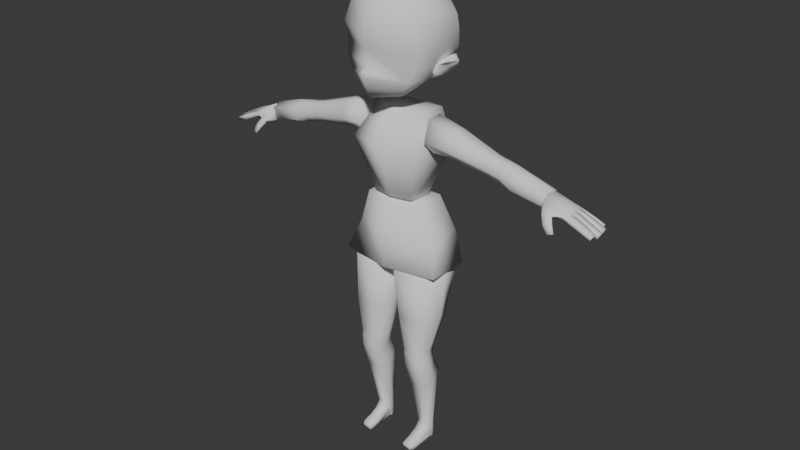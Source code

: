 # Source: Dryad.blend  (saved by Blender 4.4.30; exported with 4.5.12 LTS)
import bpy
from mathutils import Matrix  # noqa: F401  (used for matrix-valued properties, if any)

bpy.ops.wm.read_factory_settings(use_empty=True)
scene = bpy.context.scene
scene.name = 'Scene'

# ---- collections
col_collection = bpy.data.collections.new('Collection'); scene.collection.children.link(col_collection)

# ---- world
world_world = bpy.data.worlds.new('World'); scene.world = world_world
world_world.use_nodes = True; world_world.node_tree.nodes.clear()
_N = world_world.node_tree.nodes; _L = world_world.node_tree.links
n0 = _N.new('ShaderNodeOutputWorld'); n0.name = 'World Output'; n0.location = (300, 300)
n1 = _N.new('ShaderNodeBackground'); n1.name = 'Background'; n1.location = (10, 300)
n1.inputs[0].default_value = (0.05088, 0.05088, 0.05088, 1.0)
_L.new(n1.outputs[0], n0.inputs[0])
n0.is_active_output = True
world_world.color = (0.05088, 0.05088, 0.05088)
world_world.sun_shadow_jitter_overblur = 0.0

# ---- meshes
me_plane = bpy.data.meshes.new('Plane')
me_plane.from_pydata([(0.1552, 0.0, -1.043), (1.071, 0.0, -0.607), (0.2342, 0.7916, -0.5919), (0.7038, 0.6185, -0.6997), (1.03, 0.3831, -0.5756), (1.032, 0.0, -0.9506), (0.4314, 0.0, -1.002), (0.6343, 0.0, -1.135), (0.5752, 0.1355, -1.034), (0.8543, 0.0, -1.045), (0.8395, 0.5507, -0.6997), (0.5352, 0.0, -1.135), (-0.03483, 0.0, -1.086), (-0.09341, 0.7656, -0.6997), (0.7574, 0.6648, -0.2349), (0.9325, 0.0, 0.1922), (0.9781, 0.3831, -0.1855), (-0.4618, 0.6602, -0.6319), (-0.5651, 0.0, -0.9829), (0.274, 0.823, -0.3018), (0.3185, 0.0, 0.8015), (0.2876, 0.8595, 0.3435), (0.8143, 0.3622, 0.3141), (0.5741, 0.7263, 0.1679), (0.6662, 0.0, 0.6094), (0.6184, 0.4988, 0.5205), (0.2906, 0.5866, 0.6524), (-0.2529, 0.0, 0.799), (-0.2708, 0.5189, 0.64), (-0.2717, 0.837, 0.3086), (-0.6652, 0.0, 0.525), (-0.6113, 0.5099, 0.3904), (-0.7968, 0.3481, 0.01945), (-0.3639, 0.8435, -0.2555), (-0.8616, 0.0, 0.1171), (-0.8159, 0.0, -0.5221), (-0.77, 0.4836, -0.5184), (-0.528, 0.6863, 0.09728), (-0.1014, 0.88, -0.3172), (-0.03548, 0.8688, 0.3245), (-0.643, 0.7232, -0.1955), (0.5259, 0.7386, -0.2667), (0.4855, 0.7185, -0.6865), (0.9796, 0.0, -0.2639)], [], [(42, 41, 14, 3), (4, 1, 5), (3, 8, 6), (7, 3, 10, 9), (7, 11, 8), (8, 3, 7), (10, 4, 5, 9), (11, 6, 8), (0, 12, 13, 2), (10, 14, 16, 4), (4, 16, 43, 1), (3, 14, 10), (12, 18, 17, 13), (13, 38, 19, 2), (2, 42, 3, 6, 0), (15, 16, 14, 22), (23, 25, 22, 14), (25, 24, 15, 22), (25, 26, 20, 24), (23, 21, 26, 25), (26, 28, 27, 20), (29, 28, 26, 21, 39), (40, 37, 29, 33), (28, 31, 30, 27), (19, 38, 39, 21), (37, 40, 32, 31), (17, 18, 36), (33, 17, 36, 40), (40, 36, 32), (17, 33, 38, 13), (38, 33, 29, 39), (34, 32, 36, 35), (18, 35, 36), (29, 37, 31, 28), (2, 19, 41, 42), (19, 21, 23, 41), (23, 14, 41), (31, 32, 34, 30), (16, 15, 43)])
me_plane.polygons.foreach_set('use_smooth', [True] * 39)
_uv = me_plane.uv_layers.new(name='UVMap')
_uv.uv.foreach_set('vector', [0.0, 0.0, 0.0, 0.0, 1.0, 1.0, 1.0, 1.0, 1.0, 0.5607, 1.0, 0.0, 0.604, 0.0, 1.0, 1.0, 0.5082, 0.1763, 0.3466, 0.005067, 0.4651, 0.0, 1.0, 1.0, 1.0, 0.7423, 0.532, 0.0, 0.4651, 0.0, 0.4081, 0.0, 0.5082, 0.1763, 0.5082, 0.1763, 1.0, 1.0, 0.4651, 0.0, 1.0, 0.7423, 1.0, 0.5607, 0.604, 0.0, 0.532, 0.0, 0.4081, 0.0, 0.3433, 0.0, 0.5082, 0.1763, 0.0, 0.0, 0.0, 0.0, 0.0, 1.0, 0.0, 1.0, 1.0, 0.7423, 1.0, 0.7423, 1.0, 0.5607, 1.0, 0.5607, 1.0, 0.5607, 1.0, 0.5607, 1.0, 0.0, 1.0, 0.0, 1.0, 1.0, 1.0, 1.0, 1.0, 0.7423, 0.0, 0.0, 0.0, 0.0, 0.0, 1.0, 0.0, 1.0, 0.0, 1.0, 0.0, 0.0, 0.0, 0.0, 0.0, 1.0, 0.0, 1.0, 0.0, 0.0, 1.0, 1.0, 0.3466, 0.005067, 0.0, 0.0, 1.0, 0.0, 1.0, 0.5607, 1.0, 0.7423, 0.0, 0.0, 0.0, 0.0, 0.0, 0.0, 0.0, 0.0, 1.0, 0.7423, 0.0, 0.0, 0.0, 0.0, 1.0, 0.0, 0.0, 0.0, 0.0, 0.0, 0.0, 0.0, 0.0, 0.0, 0.0, 0.0, 0.0, 0.0, 0.0, 0.0, 0.0, 0.0, 0.0, 0.0, 0.0, 0.0, 0.0, 0.0, 0.0, 0.0, 0.0, 0.0, 0.0, 0.0, 0.0, 0.0, 0.0, 0.0, 0.0, 0.0, 0.0, 0.0, 0.0, 0.0, 0.0, 0.0, 0.0, 0.0, 0.0, 0.0, 0.0, 0.0, 0.0, 0.0, 0.0, 0.0, 0.0, 0.0, 0.0, 0.0, 0.0, 0.0, 0.0, 0.0, 0.0, 0.0, 0.0, 0.0, 0.0, 0.0, 0.0, 0.0, 0.0, 0.0, 0.0, 1.0, 0.0, 0.0, 0.0, 0.0, 0.0, 0.0, 0.0, 1.0, 0.0, 0.0, 0.0, 0.0, 0.0, 0.0, 0.0, 0.0, 0.0, 0.0, 0.0, 1.0, 0.0, 0.0, 0.0, 0.0, 0.0, 1.0, 0.0, 0.0, 0.0, 0.0, 0.0, 0.0, 0.0, 0.0, 0.0, 0.0, 0.0, 0.0, 0.0, 0.0, 0.0, 0.0, 0.0, 0.0, 0.0, 0.0, 0.0, 0.0, 0.0, 0.0, 0.0, 0.0, 0.0, 0.0, 0.0, 0.0, 0.0, 1.0, 0.0, 0.0, 0.0, 0.0, 0.0, 0.0, 0.0, 0.0, 0.0, 0.0, 0.0, 0.0, 0.0, 0.0, 0.0, 0.0, 1.0, 1.0, 0.0, 0.0, 0.0, 0.0, 0.0, 0.0, 0.0, 0.0, 0.0, 0.0, 1.0, 0.5607, 1.0, 0.0, 1.0, 0.0])
me_plane.update()
me_cube_002 = bpy.data.meshes.new('Cube.002')
me_cube_002.from_pydata([(-0.7306, -0.4346, 0.8043), (-0.7328, -0.4462, 1.324), (-0.6508, 0.4049, 0.8463), (-0.6856, 0.311, 1.369), (0.05462, -0.7411, 0.1563), (0.1189, -0.746, 0.8936), (0.1468, 0.1834, 0.2916), (-0.2142, -0.03404, 0.8586), (-0.7695, -0.008735, 0.8723), (-0.8247, -0.5045, 1.109), (-0.8108, -0.06401, 1.456), (-0.7572, 0.4837, 1.155), (-0.2499, 0.418, 0.555), (-0.2886, 0.2253, 1.133), (-0.1385, 0.05009, 0.5168), (0.1807, -0.2904, 0.05349), (-0.1521, -0.441, 0.8556), (0.1687, -0.8904, 0.4644), (-0.3607, -0.6765, 0.4089), (-0.314, -0.6272, 1.168), (-0.9796, 0.001984, 1.273), (-0.3848, 0.5236, 0.9008), (0.4243, -0.4572, 0.389), (-0.3581, -0.8438, 0.7836), (-0.3086, -0.1341, 0.3423), (-0.2726, -0.3039, 1.197)], [], [(0, 9, 20, 8), (9, 1, 10, 20), (20, 10, 3, 11), (8, 20, 11, 2), (2, 11, 21, 12), (11, 3, 13, 21), (21, 13, 7, 14), (12, 21, 14, 6), (6, 14, 22, 15), (14, 7, 16, 22), (22, 16, 5, 17), (15, 22, 17, 4), (4, 17, 23, 18), (17, 5, 19, 23), (23, 19, 1, 9), (18, 23, 9, 0), (2, 12, 24, 8), (12, 6, 15, 24), (24, 15, 4, 18), (8, 24, 18, 0), (7, 13, 25, 16), (13, 3, 10, 25), (25, 10, 1, 19), (16, 25, 19, 5)])
me_cube_002.polygons.foreach_set('use_smooth', [True] * 24)
_uv = me_cube_002.uv_layers.new(name='UVMap')
_uv.uv.foreach_set('vector', [0.375, 0.0, 0.5, 0.0, 0.5, 0.125, 0.375, 0.125, 0.5, 0.0, 0.625, 0.0, 0.625, 0.125, 0.5, 0.125, 0.5, 0.125, 0.625, 0.125, 0.625, 0.25, 0.5, 0.25, 0.375, 0.125, 0.5, 0.125, 0.5, 0.25, 0.375, 0.25, 0.375, 0.25, 0.5, 0.25, 0.5, 0.375, 0.375, 0.375, 0.5, 0.25, 0.625, 0.25, 0.625, 0.375, 0.5, 0.375, 0.5, 0.375, 0.625, 0.375, 0.625, 0.5, 0.5, 0.5, 0.375, 0.375, 0.5, 0.375, 0.5, 0.5, 0.375, 0.5, 0.375, 0.5, 0.5, 0.5, 0.5, 0.625, 0.375, 0.625, 0.5, 0.5, 0.625, 0.5, 0.625, 0.625, 0.5, 0.625, 0.5, 0.625, 0.625, 0.625, 0.625, 0.75, 0.5, 0.75, 0.375, 0.625, 0.5, 0.625, 0.5, 0.75, 0.375, 0.75, 0.375, 0.75, 0.5, 0.75, 0.5, 0.875, 0.375, 0.875, 0.5, 0.75, 0.625, 0.75, 0.625, 0.875, 0.5, 0.875, 0.5, 0.875, 0.625, 0.875, 0.625, 1.0, 0.5, 1.0, 0.375, 0.875, 0.5, 0.875, 0.5, 1.0, 0.375, 1.0, 0.125, 0.5, 0.25, 0.5, 0.25, 0.625, 0.125, 0.625, 0.25, 0.5, 0.375, 0.5, 0.375, 0.625, 0.25, 0.625, 0.25, 0.625, 0.375, 0.625, 0.375, 0.75, 0.25, 0.75, 0.125, 0.625, 0.25, 0.625, 0.25, 0.75, 0.125, 0.75, 0.625, 0.5, 0.75, 0.5, 0.75, 0.625, 0.625, 0.625, 0.75, 0.5, 0.875, 0.5, 0.875, 0.625, 0.75, 0.625, 0.75, 0.625, 0.875, 0.625, 0.875, 0.75, 0.75, 0.75, 0.625, 0.625, 0.75, 0.625, 0.75, 0.75, 0.625, 0.75])
me_cube_002.update()
me_cube_003 = bpy.data.meshes.new('Cube.003')
me_cube_003.from_pydata([(0.0, -1.0, -1.656), (0.0, -1.326, -0.1015), (0.0, 1.0, -1.656), (0.0, 1.794, -0.1015), (1.352, -1.0, -1.656), (2.021, -1.326, -0.1015), (1.352, 0.6378, -1.656), (2.021, 1.432, -0.1015), (0.0, -0.77, 2.359), (0.0, 0.715, 2.359), (1.224, -0.77, 2.359), (1.224, 0.4629, 2.359)], [], [(0, 1, 3, 2), (2, 3, 7, 6), (6, 7, 5, 4), (4, 5, 1, 0), (2, 6, 4, 0), (7, 3, 9, 11), (11, 9, 8, 10), (5, 7, 11, 10), (3, 1, 8, 9), (1, 5, 10, 8)])
me_cube_003.polygons.foreach_set('use_smooth', [True] * 10)
_uv = me_cube_003.uv_layers.new(name='UVMap')
_uv.uv.foreach_set('vector', [0.375, 0.0, 0.625, 0.0, 0.625, 0.25, 0.375, 0.25, 0.375, 0.25, 0.625, 0.25, 0.625, 0.5, 0.375, 0.5, 0.375, 0.5, 0.625, 0.5, 0.625, 0.75, 0.375, 0.75, 0.375, 0.75, 0.625, 0.75, 0.625, 1.0, 0.375, 1.0, 0.125, 0.5, 0.375, 0.5, 0.375, 0.75, 0.125, 0.75, 0.625, 0.5, 0.625, 0.25, 0.625, 0.25, 0.625, 0.5, 0.625, 0.5, 0.875, 0.5, 0.875, 0.75, 0.625, 0.75, 0.625, 0.75, 0.625, 0.5, 0.625, 0.5, 0.625, 0.75, 0.625, 0.25, 0.625, 0.0, 0.625, 0.0, 0.625, 0.25, 0.625, 1.0, 0.625, 0.75, 0.625, 0.75, 0.625, 1.0])
me_cube_003.update()
me_cube_004 = bpy.data.meshes.new('Cube.004')
me_cube_004.from_pydata([(0.0, -1.0, -1.656), (0.0, -1.64, -0.1212), (0.0, 1.0, -1.656), (0.0, 1.126, 0.1684), (1.352, -1.0, -1.656), (2.021, -1.265, -0.08198), (1.352, 0.6378, -1.656), (2.021, 0.4339, 0.09592), (0.0, -1.637, 1.399), (0.0, 1.288, 1.511), (2.501, -1.263, 1.449), (2.501, 0.8703, 1.455)], [], [(0, 1, 3, 2), (2, 3, 7, 6), (6, 7, 5, 4), (4, 5, 1, 0), (2, 6, 4, 0), (7, 9, 11), (11, 9, 8, 10), (5, 7, 11, 10), (3, 1, 8, 9), (1, 5, 8), (9, 7, 3), (8, 5, 10)])
me_cube_004.polygons.foreach_set('use_smooth', [True] * 12)
_uv = me_cube_004.uv_layers.new(name='UVMap')
_uv.uv.foreach_set('vector', [0.375, 0.0, 0.625, 0.0, 0.625, 0.25, 0.375, 0.25, 0.375, 0.25, 0.625, 0.25, 0.625, 0.5, 0.375, 0.5, 0.375, 0.5, 0.625, 0.5, 0.625, 0.75, 0.375, 0.75, 0.375, 0.75, 0.625, 0.75, 0.625, 1.0, 0.375, 1.0, 0.125, 0.5, 0.375, 0.5, 0.375, 0.75, 0.125, 0.75, 0.625, 0.5, 0.625, 0.25, 0.625, 0.5, 0.625, 0.5, 0.875, 0.5, 0.875, 0.75, 0.625, 0.75, 0.625, 0.75, 0.625, 0.5, 0.625, 0.5, 0.625, 0.75, 0.625, 0.25, 0.625, 0.0, 0.625, 0.0, 0.625, 0.25, 0.625, 1.0, 0.625, 0.75, 0.625, 1.0, 0.625, 0.25, 0.625, 0.5, 0.625, 0.25, 0.625, 1.0, 0.625, 0.75, 0.625, 0.75])
me_cube_004.update()
me_cube_005 = bpy.data.meshes.new('Cube.005')
me_cube_005.from_pydata([(0.1501, -0.06394, -0.1908), (-0.06016, -1.024, 3.694), (0.1501, 0.6571, -0.1908), (-0.04343, 0.2339, 3.736), (0.5956, -0.06394, -0.1908), (0.7351, -1.024, 3.694), (0.5956, 0.6571, -0.1908), (0.7519, 0.2339, 3.736), (-0.05911, -1.062, 4.292), (0.7551, -1.064, 4.292), (-0.06016, -1.024, 4.513), (-0.06016, 0.1838, 4.396), (0.774, -1.028, 4.495), (0.9326, 0.1838, 4.378), (-0.4622, -0.9085, 8.911), (-0.4622, 1.404, 8.888), (1.137, -1.4, 8.911), (1.137, 1.611, 8.888), (0.9854, -1.177, 6.28), (-0.3351, -1.019, 6.28), (-0.3351, 0.8157, 6.327), (0.9854, 0.9439, 6.327), (-0.05097, 0.6587, 2.986), (-0.05097, -0.5763, 2.308), (0.7063, 0.6587, 2.986), (0.7063, -0.5763, 2.308), (0.01744, 0.2966, -0.1908), (-0.3571, -0.4203, 3.636), (0.6518, 0.2966, -0.1908), (0.8732, -0.4203, 3.636), (-0.2593, -0.4203, 3.999), (0.963, -0.4203, 4.017), (-0.2593, -0.4203, 4.454), (1.071, -0.4203, 4.437), (-0.8319, 0.1051, 8.899), (1.446, 0.1051, 8.899), (-0.6508, -0.1167, 6.303), (1.23, -0.1167, 6.303), (0.8321, 0.01648, 2.482), (-0.2462, 0.01648, 2.482), (0.7454, -1.025, 3.89), (-0.06016, -1.024, 3.91), (0.1501, -0.3116, -0.5327), (0.1501, 0.6571, -0.5898), (0.5956, -0.3116, -0.5327), (0.5956, 0.6571, -0.5898), (0.01744, 0.2966, -0.5898), (0.6518, 0.2966, -0.5898), (0.6518, -0.757, -0.9606), (0.01744, -0.757, -0.9606), (0.5956, -0.7761, -0.7511), (0.1501, -0.7761, -0.7511), (0.1501, 0.6571, -1.066), (0.5956, 0.6571, -1.066), (0.01744, 0.2966, -1.066), (0.6518, 0.2966, -1.066), (0.6518, -0.757, -1.185), (0.01744, -0.757, -1.185), (0.5956, 0.6571, -1.185), (0.1501, 0.6571, -1.185), (0.6693, -1.147, -0.9509), (0.03494, -1.147, -0.9509), (0.6131, -1.336, -0.9509), (0.1676, -1.336, -0.9509), (0.6693, -1.128, -1.185), (0.03494, -1.128, -1.185), (0.6131, -1.317, -1.185), (0.1676, -1.317, -1.185), (0.01744, 0.2966, -1.185), (0.6518, 0.2966, -1.185)], [], [(39, 27, 3, 22), (22, 3, 7, 24), (38, 29, 5, 25), (25, 5, 1, 23), (28, 4, 44, 47), (27, 1, 41, 30), (8, 9, 12, 10), (1, 5, 40, 41), (29, 7, 31), (31, 13, 33), (30, 8, 10, 32), (35, 34, 14, 16), (36, 19, 14, 34), (19, 18, 16, 14), (21, 20, 15, 17), (13, 11, 20, 21), (10, 12, 18, 19), (32, 10, 19, 36), (37, 21, 17, 35), (33, 13, 21, 37), (4, 25, 23, 0), (28, 38, 25, 4), (2, 22, 24, 6), (26, 39, 22, 2), (0, 23, 39, 26), (6, 24, 38, 28), (12, 33, 37, 18), (18, 37, 35, 16), (11, 32, 36, 20), (20, 36, 34, 15), (17, 15, 34, 35), (9, 31, 33, 12), (5, 29, 31, 40), (2, 6, 45, 43), (24, 7, 29, 38), (23, 1, 27, 39), (30, 3, 27), (11, 30, 32), (7, 13, 31), (7, 3, 11, 13), (3, 30, 11), (41, 40, 9, 8), (30, 41, 8), (40, 31, 9), (0, 26, 46, 42), (26, 2, 43, 46), (6, 28, 47, 45), (4, 0, 42, 44), (44, 42, 51, 50), (49, 46, 54, 57), (46, 43, 52, 54), (45, 47, 55, 53), (43, 45, 53, 52), (64, 66, 67, 65), (51, 49, 61, 63), (56, 48, 60, 64), (62, 63, 67, 66), (60, 62, 66, 64), (63, 61, 65, 67), (49, 57, 65, 61), (64, 65, 57, 56), (50, 51, 63, 62), (48, 50, 62, 60), (54, 55, 56, 57), (47, 48, 56, 55), (42, 46, 49, 51), (47, 44, 50, 48), (54, 52, 59, 68), (59, 58, 69, 68), (52, 53, 58, 59), (53, 55, 69, 58), (55, 54, 68, 69)])
me_cube_005.polygons.foreach_set('use_smooth', [True] * 72)
_uv = me_cube_005.uv_layers.new(name='UVMap')
_uv.uv.foreach_set('vector', [0.5757, 0.125, 0.625, 0.125, 0.625, 0.25, 0.5757, 0.25, 0.5757, 0.25, 0.625, 0.25, 0.625, 0.5, 0.5757, 0.5, 0.5757, 0.625, 0.625, 0.625, 0.625, 0.75, 0.5757, 0.75, 0.5757, 0.75, 0.625, 0.75, 0.625, 1.0, 0.5757, 1.0, 0.375, 0.625, 0.375, 0.75, 0.375, 0.75, 0.375, 0.625, 0.625, 0.125, 0.625, 0.0, 0.625, 0.0, 0.625, 0.125, 0.625, 1.0, 0.625, 0.75, 0.625, 0.75, 0.625, 1.0, 0.625, 1.0, 0.625, 0.75, 0.625, 0.75, 0.625, 1.0, 0.625, 0.625, 0.625, 0.5, 0.625, 0.625, 0.625, 0.625, 0.625, 0.5, 0.625, 0.625, 0.625, 0.125, 0.625, 0.0, 0.625, 0.0, 0.625, 0.125, 0.625, 0.625, 0.875, 0.625, 0.875, 0.75, 0.625, 0.75, 0.625, 0.125, 0.625, 0.0, 0.625, 0.0, 0.625, 0.125, 0.625, 1.0, 0.625, 0.75, 0.625, 0.75, 0.625, 1.0, 0.625, 0.5, 0.625, 0.25, 0.625, 0.25, 0.625, 0.5, 0.625, 0.5, 0.625, 0.25, 0.625, 0.25, 0.625, 0.5, 0.625, 1.0, 0.625, 0.75, 0.625, 0.75, 0.625, 1.0, 0.625, 0.125, 0.625, 0.0, 0.625, 0.0, 0.625, 0.125, 0.625, 0.625, 0.625, 0.5, 0.625, 0.5, 0.625, 0.625, 0.625, 0.625, 0.625, 0.5, 0.625, 0.5, 0.625, 0.625, 0.375, 0.75, 0.5757, 0.75, 0.5757, 1.0, 0.375, 1.0, 0.375, 0.625, 0.5757, 0.625, 0.5757, 0.75, 0.375, 0.75, 0.375, 0.25, 0.5757, 0.25, 0.5757, 0.5, 0.375, 0.5, 0.375, 0.125, 0.5757, 0.125, 0.5757, 0.25, 0.375, 0.25, 0.375, 0.0, 0.5757, 0.0, 0.5757, 0.125, 0.375, 0.125, 0.375, 0.5, 0.5757, 0.5, 0.5757, 0.625, 0.375, 0.625, 0.625, 0.75, 0.625, 0.625, 0.625, 0.625, 0.625, 0.75, 0.625, 0.75, 0.625, 0.625, 0.625, 0.625, 0.625, 0.75, 0.625, 0.25, 0.625, 0.125, 0.625, 0.125, 0.625, 0.25, 0.625, 0.25, 0.625, 0.125, 0.625, 0.125, 0.625, 0.25, 0.625, 0.5, 0.875, 0.5, 0.875, 0.625, 0.625, 0.625, 0.625, 0.75, 0.625, 0.625, 0.625, 0.625, 0.625, 0.75, 0.625, 0.75, 0.625, 0.625, 0.625, 0.625, 0.625, 0.75, 0.375, 0.25, 0.375, 0.5, 0.375, 0.5, 0.375, 0.25, 0.5757, 0.5, 0.625, 0.5, 0.625, 0.625, 0.5757, 0.625, 0.5757, 0.0, 0.625, 0.0, 0.625, 0.125, 0.5757, 0.125, 0.625, 0.125, 0.625, 0.25, 0.625, 0.125, 0.625, 0.25, 0.625, 0.125, 0.625, 0.125, 0.625, 0.5, 0.625, 0.5, 0.625, 0.625, 0.625, 0.5, 0.625, 0.25, 0.625, 0.25, 0.625, 0.5, 0.625, 0.25, 0.625, 0.125, 0.625, 0.25, 0.625, 1.0, 0.625, 0.75, 0.625, 0.75, 0.625, 1.0, 0.625, 0.125, 0.625, 0.0, 0.625, 0.0, 0.625, 0.75, 0.625, 0.625, 0.625, 0.75, 0.375, 0.0, 0.375, 0.125, 0.375, 0.125, 0.375, 0.0, 0.375, 0.125, 0.375, 0.25, 0.375, 0.25, 0.375, 0.125, 0.375, 0.5, 0.375, 0.625, 0.375, 0.625, 0.375, 0.5, 0.375, 0.75, 0.375, 1.0, 0.375, 1.0, 0.375, 0.75, 0.375, 0.75, 0.375, 1.0, 0.375, 1.0, 0.375, 0.75, 0.0, 0.0, 0.375, 0.125, 0.375, 0.125, 0.0, 0.0, 0.375, 0.125, 0.375, 0.25, 0.375, 0.25, 0.375, 0.125, 0.375, 0.5, 0.375, 0.625, 0.375, 0.625, 0.375, 0.5, 0.375, 0.25, 0.375, 0.5, 0.375, 0.5, 0.375, 0.25, 0.375, 0.625, 0.375, 0.75, 0.375, 1.0, 0.375, 0.125, 0.375, 0.0, 0.375, 0.125, 0.375, 0.125, 0.375, 0.0, 0.0, 0.0, 0.0, 0.0, 0.0, 0.0, 0.0, 0.0, 0.375, 0.75, 0.375, 1.0, 0.375, 1.0, 0.375, 0.75, 0.375, 0.625, 0.375, 0.75, 0.375, 0.75, 0.375, 0.625, 0.375, 0.0, 0.375, 0.125, 0.375, 0.125, 0.375, 0.0, 0.0, 0.0, 0.0, 0.0, 0.0, 0.0, 0.0, 0.0, 0.0, 0.0, 0.0, 0.0, 0.0, 0.0, 0.0, 0.0, 0.375, 0.75, 0.375, 1.0, 0.375, 1.0, 0.375, 0.75, 0.375, 0.625, 0.375, 0.75, 0.375, 0.75, 0.375, 0.625, 0.375, 0.125, 0.375, 0.625, 0.0, 0.0, 0.0, 0.0, 0.375, 0.625, 0.0, 0.0, 0.0, 0.0, 0.375, 0.625, 0.375, 1.0, 0.375, 0.125, 0.375, 0.125, 0.375, 1.0, 0.375, 0.625, 0.375, 0.75, 0.375, 0.75, 0.0, 0.0, 0.375, 0.125, 0.375, 0.25, 0.375, 0.25, 0.375, 0.125, 0.375, 0.25, 0.375, 0.5, 0.375, 0.625, 0.375, 0.125, 0.375, 0.25, 0.375, 0.5, 0.375, 0.5, 0.375, 0.25, 0.375, 0.5, 0.375, 0.625, 0.375, 0.625, 0.375, 0.5, 0.375, 0.625, 0.375, 0.125, 0.375, 0.125, 0.375, 0.625])
me_cube_005.update()
me_cube_006 = bpy.data.meshes.new('Cube.006')
me_cube_006.from_pydata([(0.1501, -0.06394, -0.1908), (-0.06016, -1.024, 3.694), (0.1501, 0.6571, -0.1908), (-0.04343, 0.2339, 3.736), (0.5956, -0.06394, -0.1908), (0.7351, -1.024, 3.694), (0.5956, 0.6571, -0.1908), (0.7519, 0.2339, 3.736), (-0.05911, -1.062, 4.292), (0.7551, -1.064, 4.292), (-0.06016, -1.024, 4.513), (-0.06016, 0.1838, 4.396), (0.774, -1.028, 4.495), (0.9326, 0.1838, 4.378), (-0.4622, -0.9085, 8.911), (-0.4622, 1.404, 8.888), (1.137, -1.4, 8.911), (1.137, 1.611, 8.888), (0.9854, -1.177, 6.28), (-0.3351, -1.019, 6.28), (-0.3351, 0.8157, 6.327), (0.9854, 0.9439, 6.327), (-0.05097, 0.6587, 2.986), (-0.05097, -0.5763, 2.308), (0.7063, 0.6587, 2.986), (0.7063, -0.5763, 2.308), (0.01744, 0.2966, -0.1908), (-0.3571, -0.4203, 3.636), (0.6518, 0.2966, -0.1908), (0.8732, -0.4203, 3.636), (-0.2593, -0.4203, 3.999), (0.963, -0.4203, 4.017), (-0.2593, -0.4203, 4.454), (1.071, -0.4203, 4.437), (-0.8319, 0.1051, 8.899), (1.446, 0.1051, 8.899), (-0.6508, -0.1167, 6.303), (1.23, -0.1167, 6.303), (0.8321, 0.01648, 2.482), (-0.2462, 0.01648, 2.482), (0.7454, -1.025, 3.89), (-0.06016, -1.024, 3.91), (0.1501, -0.3116, -0.5327), (0.1501, 0.6571, -0.5898), (0.5956, -0.3116, -0.5327), (0.5956, 0.6571, -0.5898), (0.01744, 0.2966, -0.5898), (0.6518, 0.2966, -0.5898), (0.6518, -0.757, -0.9606), (0.01744, -0.757, -0.9606), (0.5956, -0.7761, -0.7511), (0.1501, -0.7761, -0.7511), (0.1501, 0.6571, -1.066), (0.5956, 0.6571, -1.066), (0.01744, 0.2966, -1.066), (0.6518, 0.2966, -1.066), (0.6518, -0.757, -1.185), (0.01744, -0.757, -1.185), (0.5956, 0.6571, -1.185), (0.1501, 0.6571, -1.185), (0.6693, -1.147, -0.9509), (0.03494, -1.147, -0.9509), (0.6131, -1.336, -0.9509), (0.1676, -1.336, -0.9509), (0.6693, -1.128, -1.185), (0.03494, -1.128, -1.185), (0.6131, -1.317, -1.185), (0.1676, -1.317, -1.185), (0.01744, 0.2966, -1.185), (0.6518, 0.2966, -1.185)], [], [(39, 27, 3, 22), (22, 3, 7, 24), (38, 29, 5, 25), (25, 5, 1, 23), (28, 4, 44, 47), (27, 1, 41, 30), (8, 9, 12, 10), (1, 5, 40, 41), (29, 7, 31), (31, 13, 33), (30, 8, 10, 32), (35, 34, 14, 16), (36, 19, 14, 34), (19, 18, 16, 14), (21, 20, 15, 17), (13, 11, 20, 21), (10, 12, 18, 19), (32, 10, 19, 36), (37, 21, 17, 35), (33, 13, 21, 37), (4, 25, 23, 0), (28, 38, 25, 4), (2, 22, 24, 6), (26, 39, 22, 2), (0, 23, 39, 26), (6, 24, 38, 28), (12, 33, 37, 18), (18, 37, 35, 16), (11, 32, 36, 20), (20, 36, 34, 15), (17, 15, 34, 35), (9, 31, 33, 12), (5, 29, 31, 40), (2, 6, 45, 43), (24, 7, 29, 38), (23, 1, 27, 39), (30, 3, 27), (11, 30, 32), (7, 13, 31), (7, 3, 11, 13), (3, 30, 11), (41, 40, 9, 8), (30, 41, 8), (40, 31, 9), (0, 26, 46, 42), (26, 2, 43, 46), (6, 28, 47, 45), (4, 0, 42, 44), (44, 42, 51, 50), (49, 46, 54, 57), (46, 43, 52, 54), (45, 47, 55, 53), (43, 45, 53, 52), (64, 66, 67, 65), (51, 49, 61, 63), (56, 48, 60, 64), (62, 63, 67, 66), (60, 62, 66, 64), (63, 61, 65, 67), (49, 57, 65, 61), (64, 65, 57, 56), (50, 51, 63, 62), (48, 50, 62, 60), (54, 55, 56, 57), (47, 48, 56, 55), (42, 46, 49, 51), (47, 44, 50, 48), (54, 52, 59, 68), (59, 58, 69, 68), (52, 53, 58, 59), (53, 55, 69, 58), (55, 54, 68, 69)])
me_cube_006.polygons.foreach_set('use_smooth', [True] * 72)
_uv = me_cube_006.uv_layers.new(name='UVMap')
_uv.uv.foreach_set('vector', [0.5757, 0.125, 0.625, 0.125, 0.625, 0.25, 0.5757, 0.25, 0.5757, 0.25, 0.625, 0.25, 0.625, 0.5, 0.5757, 0.5, 0.5757, 0.625, 0.625, 0.625, 0.625, 0.75, 0.5757, 0.75, 0.5757, 0.75, 0.625, 0.75, 0.625, 1.0, 0.5757, 1.0, 0.375, 0.625, 0.375, 0.75, 0.375, 0.75, 0.375, 0.625, 0.625, 0.125, 0.625, 0.0, 0.625, 0.0, 0.625, 0.125, 0.625, 1.0, 0.625, 0.75, 0.625, 0.75, 0.625, 1.0, 0.625, 1.0, 0.625, 0.75, 0.625, 0.75, 0.625, 1.0, 0.625, 0.625, 0.625, 0.5, 0.625, 0.625, 0.625, 0.625, 0.625, 0.5, 0.625, 0.625, 0.625, 0.125, 0.625, 0.0, 0.625, 0.0, 0.625, 0.125, 0.625, 0.625, 0.875, 0.625, 0.875, 0.75, 0.625, 0.75, 0.625, 0.125, 0.625, 0.0, 0.625, 0.0, 0.625, 0.125, 0.625, 1.0, 0.625, 0.75, 0.625, 0.75, 0.625, 1.0, 0.625, 0.5, 0.625, 0.25, 0.625, 0.25, 0.625, 0.5, 0.625, 0.5, 0.625, 0.25, 0.625, 0.25, 0.625, 0.5, 0.625, 1.0, 0.625, 0.75, 0.625, 0.75, 0.625, 1.0, 0.625, 0.125, 0.625, 0.0, 0.625, 0.0, 0.625, 0.125, 0.625, 0.625, 0.625, 0.5, 0.625, 0.5, 0.625, 0.625, 0.625, 0.625, 0.625, 0.5, 0.625, 0.5, 0.625, 0.625, 0.375, 0.75, 0.5757, 0.75, 0.5757, 1.0, 0.375, 1.0, 0.375, 0.625, 0.5757, 0.625, 0.5757, 0.75, 0.375, 0.75, 0.375, 0.25, 0.5757, 0.25, 0.5757, 0.5, 0.375, 0.5, 0.375, 0.125, 0.5757, 0.125, 0.5757, 0.25, 0.375, 0.25, 0.375, 0.0, 0.5757, 0.0, 0.5757, 0.125, 0.375, 0.125, 0.375, 0.5, 0.5757, 0.5, 0.5757, 0.625, 0.375, 0.625, 0.625, 0.75, 0.625, 0.625, 0.625, 0.625, 0.625, 0.75, 0.625, 0.75, 0.625, 0.625, 0.625, 0.625, 0.625, 0.75, 0.625, 0.25, 0.625, 0.125, 0.625, 0.125, 0.625, 0.25, 0.625, 0.25, 0.625, 0.125, 0.625, 0.125, 0.625, 0.25, 0.625, 0.5, 0.875, 0.5, 0.875, 0.625, 0.625, 0.625, 0.625, 0.75, 0.625, 0.625, 0.625, 0.625, 0.625, 0.75, 0.625, 0.75, 0.625, 0.625, 0.625, 0.625, 0.625, 0.75, 0.375, 0.25, 0.375, 0.5, 0.375, 0.5, 0.375, 0.25, 0.5757, 0.5, 0.625, 0.5, 0.625, 0.625, 0.5757, 0.625, 0.5757, 0.0, 0.625, 0.0, 0.625, 0.125, 0.5757, 0.125, 0.625, 0.125, 0.625, 0.25, 0.625, 0.125, 0.625, 0.25, 0.625, 0.125, 0.625, 0.125, 0.625, 0.5, 0.625, 0.5, 0.625, 0.625, 0.625, 0.5, 0.625, 0.25, 0.625, 0.25, 0.625, 0.5, 0.625, 0.25, 0.625, 0.125, 0.625, 0.25, 0.625, 1.0, 0.625, 0.75, 0.625, 0.75, 0.625, 1.0, 0.625, 0.125, 0.625, 0.0, 0.625, 0.0, 0.625, 0.75, 0.625, 0.625, 0.625, 0.75, 0.375, 0.0, 0.375, 0.125, 0.375, 0.125, 0.375, 0.0, 0.375, 0.125, 0.375, 0.25, 0.375, 0.25, 0.375, 0.125, 0.375, 0.5, 0.375, 0.625, 0.375, 0.625, 0.375, 0.5, 0.375, 0.75, 0.375, 1.0, 0.375, 1.0, 0.375, 0.75, 0.375, 0.75, 0.375, 1.0, 0.375, 1.0, 0.375, 0.75, 0.0, 0.0, 0.375, 0.125, 0.375, 0.125, 0.0, 0.0, 0.375, 0.125, 0.375, 0.25, 0.375, 0.25, 0.375, 0.125, 0.375, 0.5, 0.375, 0.625, 0.375, 0.625, 0.375, 0.5, 0.375, 0.25, 0.375, 0.5, 0.375, 0.5, 0.375, 0.25, 0.375, 0.625, 0.375, 0.75, 0.375, 1.0, 0.375, 0.125, 0.375, 0.0, 0.375, 0.125, 0.375, 0.125, 0.375, 0.0, 0.0, 0.0, 0.0, 0.0, 0.0, 0.0, 0.0, 0.0, 0.375, 0.75, 0.375, 1.0, 0.375, 1.0, 0.375, 0.75, 0.375, 0.625, 0.375, 0.75, 0.375, 0.75, 0.375, 0.625, 0.375, 0.0, 0.375, 0.125, 0.375, 0.125, 0.375, 0.0, 0.0, 0.0, 0.0, 0.0, 0.0, 0.0, 0.0, 0.0, 0.0, 0.0, 0.0, 0.0, 0.0, 0.0, 0.0, 0.0, 0.375, 0.75, 0.375, 1.0, 0.375, 1.0, 0.375, 0.75, 0.375, 0.625, 0.375, 0.75, 0.375, 0.75, 0.375, 0.625, 0.375, 0.125, 0.375, 0.625, 0.0, 0.0, 0.0, 0.0, 0.375, 0.625, 0.0, 0.0, 0.0, 0.0, 0.375, 0.625, 0.375, 1.0, 0.375, 0.125, 0.375, 0.125, 0.375, 1.0, 0.375, 0.625, 0.375, 0.75, 0.375, 0.75, 0.0, 0.0, 0.375, 0.125, 0.375, 0.25, 0.375, 0.25, 0.375, 0.125, 0.375, 0.25, 0.375, 0.5, 0.375, 0.625, 0.375, 0.125, 0.375, 0.25, 0.375, 0.5, 0.375, 0.5, 0.375, 0.25, 0.375, 0.5, 0.375, 0.625, 0.375, 0.625, 0.375, 0.5, 0.375, 0.625, 0.375, 0.125, 0.375, 0.125, 0.375, 0.625])
me_cube_006.update()
me_cube_007 = bpy.data.meshes.new('Cube.007')
me_cube_007.from_pydata([(-1.0, -1.097, -0.02141), (-1.0, -0.5963, 1.014), (-1.0, 0.6169, -0.8502), (-1.0, 1.117, 0.1849), (0.5645, -1.244, -0.2158), (1.0, -0.6271, 1.061), (0.5645, 0.5561, -1.086), (1.0, 1.173, 0.1902), (-3.739, -0.7806, 0.008067), (-3.739, -0.423, 0.7474), (-3.739, 0.4435, -0.5839), (-3.739, 0.8011, 0.1555), (-4.198, -0.7682, 0.009219), (-4.198, -0.4162, 0.737), (-4.459, 0.4368, -0.5735), (-4.459, 0.7887, 0.1543), (-4.73, -0.7872, 0.007448), (-4.73, -0.4267, 0.753), (-4.73, 0.4472, -0.5895), (-4.73, 0.8077, 0.1561), (-7.866, -0.5953, -0.2948), (-7.866, -0.5953, 0.4244), (-7.866, 0.5953, -0.2948), (-7.866, 0.5953, 0.4244), (-0.9747, -0.3897, -0.7454), (-1.0, 0.4583, 1.008), (0.2333, -0.5189, -1.012), (1.0, 0.481, 1.055), (-3.739, -0.3098, -0.58), (-3.739, 0.3303, 0.7436), (-4.198, -0.3048, -0.5697), (-4.198, 0.3253, 0.7332), (-4.73, -0.3125, -0.5856), (-4.73, 0.333, 0.7491), (-7.866, -1.447e-07, -0.579), (-7.866, -1.447e-07, 0.7085), (-5.67, 0.7356, -0.3795), (-5.67, 0.7356, 0.5091), (-5.67, -0.7356, 0.5091), (-5.67, -0.7356, -0.3795), (-5.67, -6.303e-08, -0.7306), (-5.67, -6.303e-08, 0.8602), (-4.044, 0.4405, -0.5792), (-4.044, 0.7946, 0.1549)], [], [(24, 0, 8, 28), (2, 3, 7, 6), (26, 27, 5, 4), (4, 5, 1, 0), (24, 26, 4, 0), (27, 25, 1, 5), (29, 11, 43, 31), (3, 2, 10, 11), (0, 1, 9, 8), (25, 3, 11, 29), (31, 15, 19, 33), (28, 8, 30), (11, 10, 42, 43), (8, 9, 13, 12), (37, 36, 22, 23), (30, 16, 32), (15, 14, 18, 19), (12, 13, 17, 16), (34, 35, 23, 22), (39, 38, 21, 20), (41, 37, 23, 35), (40, 39, 20, 34), (36, 40, 34, 22), (38, 41, 35, 21), (20, 21, 35, 34), (14, 30, 32, 18), (10, 28, 30, 42), (13, 31, 17), (1, 25, 29, 9), (9, 29, 31), (7, 3, 25, 27), (2, 6, 26, 24), (6, 7, 27, 26), (2, 24, 28, 10), (17, 33, 41, 38), (18, 32, 40, 36), (32, 16, 39, 40), (33, 19, 37, 41), (16, 17, 38, 39), (19, 18, 36, 37), (17, 31, 33), (31, 13, 9), (30, 8, 12), (16, 30, 12), (43, 42, 14, 15), (42, 30, 14), (31, 43, 15)])
me_cube_007.polygons.foreach_set('use_smooth', [True] * 47)
_uv = me_cube_007.uv_layers.new(name='UVMap')
_uv.uv.foreach_set('vector', [0.125, 0.625, 0.125, 0.75, 0.125, 0.75, 0.125, 0.625, 0.375, 0.25, 0.625, 0.25, 0.625, 0.5, 0.375, 0.5, 0.375, 0.625, 0.625, 0.625, 0.625, 0.75, 0.375, 0.75, 0.375, 0.75, 0.625, 0.75, 0.625, 1.0, 0.375, 1.0, 0.125, 0.625, 0.375, 0.625, 0.375, 0.75, 0.125, 0.75, 0.625, 0.625, 0.875, 0.625, 0.875, 0.75, 0.625, 0.75, 0.875, 0.625, 0.875, 0.5, 0.875, 0.5, 0.875, 0.625, 0.625, 0.25, 0.375, 0.25, 0.375, 0.25, 0.625, 0.25, 0.375, 1.0, 0.625, 1.0, 0.625, 1.0, 0.375, 1.0, 0.875, 0.625, 0.875, 0.5, 0.875, 0.5, 0.875, 0.625, 0.875, 0.625, 0.875, 0.5, 0.875, 0.5, 0.875, 0.625, 0.125, 0.625, 0.125, 0.75, 0.125, 0.625, 0.625, 0.25, 0.375, 0.25, 0.375, 0.25, 0.625, 0.25, 0.375, 1.0, 0.625, 1.0, 0.625, 1.0, 0.375, 1.0, 0.625, 0.25, 0.375, 0.25, 0.375, 0.25, 0.625, 0.25, 0.125, 0.625, 0.125, 0.75, 0.125, 0.625, 0.625, 0.25, 0.375, 0.25, 0.375, 0.25, 0.625, 0.25, 0.375, 1.0, 0.625, 1.0, 0.625, 1.0, 0.375, 1.0, 0.375, 0.125, 0.625, 0.125, 0.625, 0.25, 0.375, 0.25, 0.375, 1.0, 0.625, 1.0, 0.625, 1.0, 0.375, 1.0, 0.875, 0.625, 0.875, 0.5, 0.875, 0.5, 0.875, 0.625, 0.125, 0.625, 0.125, 0.75, 0.125, 0.75, 0.125, 0.625, 0.125, 0.5, 0.125, 0.625, 0.125, 0.625, 0.125, 0.5, 0.875, 0.75, 0.875, 0.625, 0.875, 0.625, 0.875, 0.75, 0.375, 0.0, 0.625, 0.0, 0.625, 0.125, 0.375, 0.125, 0.125, 0.5, 0.125, 0.625, 0.125, 0.625, 0.125, 0.5, 0.125, 0.5, 0.125, 0.625, 0.125, 0.625, 0.125, 0.5, 0.875, 0.75, 0.875, 0.625, 0.875, 0.75, 0.875, 0.75, 0.875, 0.625, 0.875, 0.625, 0.875, 0.75, 0.875, 0.75, 0.875, 0.625, 0.875, 0.625, 0.625, 0.5, 0.875, 0.5, 0.875, 0.625, 0.625, 0.625, 0.125, 0.5, 0.375, 0.5, 0.375, 0.625, 0.125, 0.625, 0.375, 0.5, 0.625, 0.5, 0.625, 0.625, 0.375, 0.625, 0.125, 0.5, 0.125, 0.625, 0.125, 0.625, 0.125, 0.5, 0.875, 0.75, 0.875, 0.625, 0.875, 0.625, 0.875, 0.75, 0.125, 0.5, 0.125, 0.625, 0.125, 0.625, 0.125, 0.5, 0.125, 0.625, 0.125, 0.75, 0.125, 0.75, 0.125, 0.625, 0.875, 0.625, 0.875, 0.5, 0.875, 0.5, 0.875, 0.625, 0.375, 1.0, 0.625, 1.0, 0.625, 1.0, 0.375, 1.0, 0.625, 0.25, 0.375, 0.25, 0.375, 0.25, 0.625, 0.25, 0.875, 0.75, 0.875, 0.625, 0.875, 0.625, 0.875, 0.625, 0.875, 0.75, 0.875, 0.75, 0.125, 0.625, 0.125, 0.75, 0.125, 0.75, 0.125, 0.75, 0.125, 0.625, 0.125, 0.75, 0.625, 0.25, 0.375, 0.25, 0.375, 0.25, 0.625, 0.25, 0.125, 0.5, 0.125, 0.625, 0.125, 0.5, 0.875, 0.625, 0.875, 0.5, 0.875, 0.5])
me_cube_007.update()
me_cube_008 = bpy.data.meshes.new('Cube.008')
me_cube_008.from_pydata([(-1.0, -1.097, -0.02141), (-1.0, -0.5963, 1.014), (-1.0, 0.6169, -0.8502), (-1.0, 1.117, 0.1849), (0.5645, -1.244, -0.2158), (1.0, -0.6271, 1.061), (0.5645, 0.5561, -1.086), (1.0, 1.173, 0.1902), (-3.739, -0.7806, 0.008067), (-3.739, -0.423, 0.7474), (-3.739, 0.4435, -0.5839), (-3.739, 0.8011, 0.1555), (-4.198, -0.7682, 0.009219), (-4.198, -0.4162, 0.737), (-4.459, 0.4368, -0.5735), (-4.459, 0.7887, 0.1543), (-4.73, -0.7872, 0.007448), (-4.73, -0.4267, 0.753), (-4.73, 0.4472, -0.5895), (-4.73, 0.8077, 0.1561), (-7.866, -0.5953, -0.2948), (-7.866, -0.5953, 0.4244), (-7.866, 0.5953, -0.2948), (-7.866, 0.5953, 0.4244), (-0.9747, -0.3897, -0.7454), (-1.0, 0.4583, 1.008), (0.2333, -0.5189, -1.012), (1.0, 0.481, 1.055), (-3.739, -0.3098, -0.58), (-3.739, 0.3303, 0.7436), (-4.198, -0.3048, -0.5697), (-4.198, 0.3253, 0.7332), (-4.73, -0.3125, -0.5856), (-4.73, 0.333, 0.7491), (-7.866, -1.447e-07, -0.579), (-7.866, -1.447e-07, 0.7085), (-5.67, 0.7356, -0.3795), (-5.67, 0.7356, 0.5091), (-5.67, -0.7356, 0.5091), (-5.67, -0.7356, -0.3795), (-5.67, -6.303e-08, -0.7306), (-5.67, -6.303e-08, 0.8602), (-4.044, 0.4405, -0.5792), (-4.044, 0.7946, 0.1549)], [], [(24, 0, 8, 28), (2, 3, 7, 6), (26, 27, 5, 4), (4, 5, 1, 0), (24, 26, 4, 0), (27, 25, 1, 5), (29, 11, 43, 31), (3, 2, 10, 11), (0, 1, 9, 8), (25, 3, 11, 29), (31, 15, 19, 33), (28, 8, 30), (11, 10, 42, 43), (8, 9, 13, 12), (37, 36, 22, 23), (30, 16, 32), (15, 14, 18, 19), (12, 13, 17, 16), (34, 35, 23, 22), (39, 38, 21, 20), (41, 37, 23, 35), (40, 39, 20, 34), (36, 40, 34, 22), (38, 41, 35, 21), (20, 21, 35, 34), (14, 30, 32, 18), (10, 28, 30, 42), (13, 31, 17), (1, 25, 29, 9), (9, 29, 31), (7, 3, 25, 27), (2, 6, 26, 24), (6, 7, 27, 26), (2, 24, 28, 10), (17, 33, 41, 38), (18, 32, 40, 36), (32, 16, 39, 40), (33, 19, 37, 41), (16, 17, 38, 39), (19, 18, 36, 37), (17, 31, 33), (31, 13, 9), (30, 8, 12), (16, 30, 12), (43, 42, 14, 15), (42, 30, 14), (31, 43, 15)])
me_cube_008.polygons.foreach_set('use_smooth', [True] * 47)
_uv = me_cube_008.uv_layers.new(name='UVMap')
_uv.uv.foreach_set('vector', [0.125, 0.625, 0.125, 0.75, 0.125, 0.75, 0.125, 0.625, 0.375, 0.25, 0.625, 0.25, 0.625, 0.5, 0.375, 0.5, 0.375, 0.625, 0.625, 0.625, 0.625, 0.75, 0.375, 0.75, 0.375, 0.75, 0.625, 0.75, 0.625, 1.0, 0.375, 1.0, 0.125, 0.625, 0.375, 0.625, 0.375, 0.75, 0.125, 0.75, 0.625, 0.625, 0.875, 0.625, 0.875, 0.75, 0.625, 0.75, 0.875, 0.625, 0.875, 0.5, 0.875, 0.5, 0.875, 0.625, 0.625, 0.25, 0.375, 0.25, 0.375, 0.25, 0.625, 0.25, 0.375, 1.0, 0.625, 1.0, 0.625, 1.0, 0.375, 1.0, 0.875, 0.625, 0.875, 0.5, 0.875, 0.5, 0.875, 0.625, 0.875, 0.625, 0.875, 0.5, 0.875, 0.5, 0.875, 0.625, 0.125, 0.625, 0.125, 0.75, 0.125, 0.625, 0.625, 0.25, 0.375, 0.25, 0.375, 0.25, 0.625, 0.25, 0.375, 1.0, 0.625, 1.0, 0.625, 1.0, 0.375, 1.0, 0.625, 0.25, 0.375, 0.25, 0.375, 0.25, 0.625, 0.25, 0.125, 0.625, 0.125, 0.75, 0.125, 0.625, 0.625, 0.25, 0.375, 0.25, 0.375, 0.25, 0.625, 0.25, 0.375, 1.0, 0.625, 1.0, 0.625, 1.0, 0.375, 1.0, 0.375, 0.125, 0.625, 0.125, 0.625, 0.25, 0.375, 0.25, 0.375, 1.0, 0.625, 1.0, 0.625, 1.0, 0.375, 1.0, 0.875, 0.625, 0.875, 0.5, 0.875, 0.5, 0.875, 0.625, 0.125, 0.625, 0.125, 0.75, 0.125, 0.75, 0.125, 0.625, 0.125, 0.5, 0.125, 0.625, 0.125, 0.625, 0.125, 0.5, 0.875, 0.75, 0.875, 0.625, 0.875, 0.625, 0.875, 0.75, 0.375, 0.0, 0.625, 0.0, 0.625, 0.125, 0.375, 0.125, 0.125, 0.5, 0.125, 0.625, 0.125, 0.625, 0.125, 0.5, 0.125, 0.5, 0.125, 0.625, 0.125, 0.625, 0.125, 0.5, 0.875, 0.75, 0.875, 0.625, 0.875, 0.75, 0.875, 0.75, 0.875, 0.625, 0.875, 0.625, 0.875, 0.75, 0.875, 0.75, 0.875, 0.625, 0.875, 0.625, 0.625, 0.5, 0.875, 0.5, 0.875, 0.625, 0.625, 0.625, 0.125, 0.5, 0.375, 0.5, 0.375, 0.625, 0.125, 0.625, 0.375, 0.5, 0.625, 0.5, 0.625, 0.625, 0.375, 0.625, 0.125, 0.5, 0.125, 0.625, 0.125, 0.625, 0.125, 0.5, 0.875, 0.75, 0.875, 0.625, 0.875, 0.625, 0.875, 0.75, 0.125, 0.5, 0.125, 0.625, 0.125, 0.625, 0.125, 0.5, 0.125, 0.625, 0.125, 0.75, 0.125, 0.75, 0.125, 0.625, 0.875, 0.625, 0.875, 0.5, 0.875, 0.5, 0.875, 0.625, 0.375, 1.0, 0.625, 1.0, 0.625, 1.0, 0.375, 1.0, 0.625, 0.25, 0.375, 0.25, 0.375, 0.25, 0.625, 0.25, 0.875, 0.75, 0.875, 0.625, 0.875, 0.625, 0.875, 0.625, 0.875, 0.75, 0.875, 0.75, 0.125, 0.625, 0.125, 0.75, 0.125, 0.75, 0.125, 0.75, 0.125, 0.625, 0.125, 0.75, 0.625, 0.25, 0.375, 0.25, 0.375, 0.25, 0.625, 0.25, 0.125, 0.5, 0.125, 0.625, 0.125, 0.5, 0.875, 0.625, 0.875, 0.5, 0.875, 0.5])
me_cube_008.update()
me_cube_009 = bpy.data.meshes.new('Cube.009')
me_cube_009.from_pydata([(-0.7306, -0.4346, 0.8043), (-0.7328, -0.4462, 1.324), (-0.6508, 0.4049, 0.8463), (-0.6856, 0.311, 1.369), (0.05462, -0.7411, 0.1563), (0.1189, -0.746, 0.8936), (0.1468, 0.1834, 0.2916), (-0.2142, -0.03404, 0.8586), (-0.7695, -0.008735, 0.8723), (-0.8247, -0.5045, 1.109), (-0.8108, -0.06401, 1.456), (-0.7572, 0.4837, 1.155), (-0.2499, 0.418, 0.555), (-0.2886, 0.2253, 1.133), (-0.1385, 0.05009, 0.5168), (0.1807, -0.2904, 0.05349), (-0.1521, -0.441, 0.8556), (0.1687, -0.8904, 0.4644), (-0.3607, -0.6765, 0.4089), (-0.314, -0.6272, 1.168), (-0.9796, 0.001984, 1.273), (-0.3848, 0.5236, 0.9008), (0.4243, -0.4572, 0.389), (-0.3581, -0.8438, 0.7836), (-0.3086, -0.1341, 0.3423), (-0.2726, -0.3039, 1.197)], [], [(0, 9, 20, 8), (9, 1, 10, 20), (20, 10, 3, 11), (8, 20, 11, 2), (2, 11, 21, 12), (11, 3, 13, 21), (21, 13, 7, 14), (12, 21, 14, 6), (6, 14, 22, 15), (14, 7, 16, 22), (22, 16, 5, 17), (15, 22, 17, 4), (4, 17, 23, 18), (17, 5, 19, 23), (23, 19, 1, 9), (18, 23, 9, 0), (2, 12, 24, 8), (12, 6, 15, 24), (24, 15, 4, 18), (8, 24, 18, 0), (7, 13, 25, 16), (13, 3, 10, 25), (25, 10, 1, 19), (16, 25, 19, 5)])
me_cube_009.polygons.foreach_set('use_smooth', [True] * 24)
_uv = me_cube_009.uv_layers.new(name='UVMap')
_uv.uv.foreach_set('vector', [0.375, 0.0, 0.5, 0.0, 0.5, 0.125, 0.375, 0.125, 0.5, 0.0, 0.625, 0.0, 0.625, 0.125, 0.5, 0.125, 0.5, 0.125, 0.625, 0.125, 0.625, 0.25, 0.5, 0.25, 0.375, 0.125, 0.5, 0.125, 0.5, 0.25, 0.375, 0.25, 0.375, 0.25, 0.5, 0.25, 0.5, 0.375, 0.375, 0.375, 0.5, 0.25, 0.625, 0.25, 0.625, 0.375, 0.5, 0.375, 0.5, 0.375, 0.625, 0.375, 0.625, 0.5, 0.5, 0.5, 0.375, 0.375, 0.5, 0.375, 0.5, 0.5, 0.375, 0.5, 0.375, 0.5, 0.5, 0.5, 0.5, 0.625, 0.375, 0.625, 0.5, 0.5, 0.625, 0.5, 0.625, 0.625, 0.5, 0.625, 0.5, 0.625, 0.625, 0.625, 0.625, 0.75, 0.5, 0.75, 0.375, 0.625, 0.5, 0.625, 0.5, 0.75, 0.375, 0.75, 0.375, 0.75, 0.5, 0.75, 0.5, 0.875, 0.375, 0.875, 0.5, 0.75, 0.625, 0.75, 0.625, 0.875, 0.5, 0.875, 0.5, 0.875, 0.625, 0.875, 0.625, 1.0, 0.5, 1.0, 0.375, 0.875, 0.5, 0.875, 0.5, 1.0, 0.375, 1.0, 0.125, 0.5, 0.25, 0.5, 0.25, 0.625, 0.125, 0.625, 0.25, 0.5, 0.375, 0.5, 0.375, 0.625, 0.25, 0.625, 0.25, 0.625, 0.375, 0.625, 0.375, 0.75, 0.25, 0.75, 0.125, 0.625, 0.25, 0.625, 0.25, 0.75, 0.125, 0.75, 0.625, 0.5, 0.75, 0.5, 0.75, 0.625, 0.625, 0.625, 0.75, 0.5, 0.875, 0.5, 0.875, 0.625, 0.75, 0.625, 0.75, 0.625, 0.875, 0.625, 0.875, 0.75, 0.75, 0.75, 0.625, 0.625, 0.75, 0.625, 0.75, 0.75, 0.625, 0.75])
me_cube_009.update()
me_cube_011 = bpy.data.meshes.new('Cube.011')
me_cube_011.from_pydata([(-0.9787, -1.102, -0.142), (-0.9506, -1.064, 0.2325), (-0.9569, 1.198, 0.2023), (0.9116, 0.9743, -0.5018), (-0.9276, 1.169, -0.2538), (0.8527, -0.848, -0.486), (0.9717, -0.9579, 0.2617), (0.9576, 0.897, 0.1931), (-1.02, 0.1012, -0.145), (-1.063, 0.1498, 0.4849), (0.8453, 0.2513, -0.5183), (1.051, -0.07624, 0.9131), (-1.034, 0.7032, 0.4622), (0.8657, 0.7232, -0.5033), (-0.9961, 0.6673, -0.1607), (1.018, 0.4743, 0.7558), (-1.018, -0.5058, -0.1206), (1.043, -0.5605, 0.8248), (-1.023, -0.4477, 0.4617), (0.8586, -0.2948, -0.446), (-3.434, 0.8466, 0.02067), (-3.362, 1.31, -0.1237), (-3.406, 0.8321, -0.4282), (-3.339, 1.297, -0.4725), (-3.722, 0.6695, -0.4487), (-3.742, 0.17, -0.4389), (-3.773, 0.1851, -0.02157), (-3.751, 0.6838, -0.005022), (-3.853, -0.4868, -0.0263), (-3.871, -0.03314, -0.02366), (-3.84, -0.04773, -0.4332), (-3.828, -0.4978, -0.4253), (-3.633, -0.6958, -0.4014), (-3.595, -1.119, -0.4339), (-3.615, -1.112, -0.1386), (-3.658, -0.685, -0.009076), (-2.667, -1.092, 0.0004282), (-2.637, -1.113, -0.3499), (-2.736, -0.5774, -0.3264), (-2.768, -0.5535, 0.1716), (-3.005, -0.4757, 0.1289), (-2.975, -0.4951, -0.3498), (-2.99, 0.0148, -0.3419), (-3.025, 0.03702, 0.1322), (-2.804, 0.6906, -0.3449), (-2.835, 0.7115, 0.162), (-2.869, 0.1799, -0.3379), (-2.905, 0.2034, 0.1485), (-2.631, 0.8191, 0.2177), (-2.598, 0.7954, -0.3193), (-2.511, 1.251, -0.3841), (-2.538, 1.271, 0.01703), (-0.2646, -1.185, -0.3512), (-0.2251, -1.41, -0.1333), (0.4431, -1.657, -0.2101), (0.3426, -1.266, -0.5244), (-1.073, -1.788, -1.139), (-1.036, -1.947, -1.056), (-0.6266, -2.034, -1.3), (-0.6929, -1.814, -1.411), (-1.747, -1.12, -0.1823), (-1.834, -0.5027, 0.3239), (-1.733, -1.088, 0.1532), (-1.807, -0.5494, -0.1948), (-1.855, -0.5075, -0.2086), (-1.92, 0.09521, 0.3142), (-1.885, -0.4627, 0.3067), (-1.879, 0.05907, -0.2381), (-1.888, 0.7075, 0.3076), (-1.853, 0.6793, -0.2556), (-1.898, 0.142, -0.2442), (-1.937, 0.1774, 0.3116), (-1.797, 0.7314, -0.24), (-1.719, 1.21, -0.3189), (-1.833, 0.7611, 0.3399), (-1.747, 1.235, 0.1097), (-0.1662, -1.693, -0.9922), (-0.6077, -1.527, -0.616), (-0.5548, -1.725, -0.4786), (-0.0595, -1.999, -0.7953)], [], [(49, 48, 20, 22), (4, 2, 7, 3), (19, 17, 6, 5), (1, 0, 52, 53), (16, 19, 5, 0), (17, 18, 1, 6), (0, 1, 2, 4), (3, 7, 6, 5), (4, 3, 5, 0), (7, 2, 1, 6), (15, 12, 9, 11), (14, 13, 10, 8), (13, 15, 11, 10), (41, 40, 28, 31), (3, 7, 15, 13), (4, 3, 13, 14), (7, 2, 12, 15), (45, 44, 24, 27), (37, 36, 34, 33), (11, 9, 18, 17), (8, 10, 19, 16), (10, 11, 17, 19), (22, 20, 21, 23), (50, 49, 22, 23), (48, 51, 21, 20), (51, 50, 23, 21), (25, 26, 27, 24), (44, 46, 25, 24), (46, 47, 26, 25), (47, 45, 27, 26), (31, 28, 29, 30), (43, 42, 30, 29), (42, 41, 31, 30), (40, 43, 29, 28), (33, 34, 35, 32), (39, 38, 32, 35), (38, 37, 33, 32), (36, 39, 35, 34), (62, 61, 39, 36), (63, 60, 37, 38), (61, 63, 38, 39), (60, 62, 36, 37), (66, 65, 43, 40), (67, 64, 41, 42), (65, 67, 42, 43), (64, 66, 40, 41), (71, 68, 45, 47), (70, 71, 47, 46), (69, 70, 46, 44), (68, 69, 44, 45), (75, 73, 50, 51), (74, 75, 51, 48), (73, 72, 49, 50), (72, 74, 48, 49), (77, 76, 59, 56), (0, 5, 55, 52), (6, 1, 53, 54), (5, 6, 54, 55), (59, 58, 57, 56), (78, 77, 56, 57), (79, 78, 57, 58), (76, 79, 58, 59), (0, 1, 62, 60), (18, 16, 63, 61), (16, 0, 60, 63), (1, 18, 61, 62), (16, 18, 66, 64), (9, 8, 67, 65), (8, 16, 64, 67), (18, 9, 65, 66), (12, 14, 69, 68), (14, 8, 70, 69), (8, 9, 71, 70), (9, 12, 68, 71), (14, 12, 74, 72), (4, 14, 72, 73), (12, 2, 75, 74), (2, 4, 73, 75), (55, 54, 79, 76), (54, 53, 78, 79), (53, 52, 77, 78), (52, 55, 76, 77)])
me_cube_011.polygons.foreach_set('use_smooth', [True] * 82)
_uv = me_cube_011.uv_layers.new(name='UVMap')
_uv.uv.foreach_set('vector', [0.375, 0.1875, 0.625, 0.1875, 0.625, 0.1875, 0.375, 0.1875, 0.375, 0.25, 0.625, 0.25, 0.625, 0.5, 0.375, 0.5, 0.375, 0.6875, 0.625, 0.6875, 0.625, 0.75, 0.375, 0.75, 0.625, 0.0, 0.375, 0.0, 0.375, 0.0, 0.625, 0.0, 0.125, 0.6875, 0.375, 0.6875, 0.375, 0.75, 0.125, 0.75, 0.625, 0.6875, 0.875, 0.6875, 0.875, 0.75, 0.625, 0.75, 0.375, 0.0, 0.625, 0.0, 0.625, 0.25, 0.375, 0.25, 0.375, 0.5, 0.625, 0.5, 0.625, 0.75, 0.375, 0.75, 0.125, 0.5, 0.375, 0.5, 0.375, 0.75, 0.125, 0.75, 0.625, 0.5, 0.875, 0.5, 0.875, 0.75, 0.625, 0.75, 0.625, 0.5625, 0.875, 0.5625, 0.875, 0.625, 0.625, 0.625, 0.125, 0.5625, 0.375, 0.5625, 0.375, 0.625, 0.125, 0.625, 0.375, 0.5625, 0.625, 0.5625, 0.625, 0.625, 0.375, 0.625, 0.375, 0.0625, 0.625, 0.0625, 0.625, 0.0625, 0.375, 0.0625, 0.375, 0.5, 0.625, 0.5, 0.625, 0.5625, 0.375, 0.5625, 0.125, 0.5, 0.375, 0.5, 0.375, 0.5625, 0.125, 0.5625, 0.625, 0.5, 0.875, 0.5, 0.875, 0.5625, 0.625, 0.5625, 0.625, 0.1875, 0.375, 0.1875, 0.375, 0.1875, 0.625, 0.1875, 0.375, 0.0, 0.625, 0.0, 0.625, 0.0, 0.375, 0.0, 0.625, 0.625, 0.875, 0.625, 0.875, 0.6875, 0.625, 0.6875, 0.125, 0.625, 0.375, 0.625, 0.375, 0.6875, 0.125, 0.6875, 0.375, 0.625, 0.625, 0.625, 0.625, 0.6875, 0.375, 0.6875, 0.375, 0.1875, 0.625, 0.1875, 0.625, 0.25, 0.375, 0.25, 0.125, 0.5, 0.125, 0.5625, 0.125, 0.5625, 0.125, 0.5, 0.875, 0.5625, 0.875, 0.5, 0.875, 0.5, 0.875, 0.5625, 0.625, 0.25, 0.375, 0.25, 0.375, 0.25, 0.625, 0.25, 0.375, 0.125, 0.625, 0.125, 0.625, 0.1875, 0.375, 0.1875, 0.125, 0.5625, 0.125, 0.625, 0.125, 0.625, 0.125, 0.5625, 0.375, 0.125, 0.625, 0.125, 0.625, 0.125, 0.375, 0.125, 0.875, 0.625, 0.875, 0.5625, 0.875, 0.5625, 0.875, 0.625, 0.375, 0.0625, 0.625, 0.0625, 0.625, 0.125, 0.375, 0.125, 0.625, 0.125, 0.375, 0.125, 0.375, 0.125, 0.625, 0.125, 0.125, 0.625, 0.125, 0.6875, 0.125, 0.6875, 0.125, 0.625, 0.875, 0.6875, 0.875, 0.625, 0.875, 0.625, 0.875, 0.6875, 0.375, 0.0, 0.625, 0.0, 0.625, 0.0625, 0.375, 0.0625, 0.625, 0.0625, 0.375, 0.0625, 0.375, 0.0625, 0.625, 0.0625, 0.125, 0.6875, 0.125, 0.75, 0.125, 0.75, 0.125, 0.6875, 0.875, 0.75, 0.875, 0.6875, 0.875, 0.6875, 0.875, 0.75, 0.875, 0.75, 0.875, 0.6875, 0.875, 0.6875, 0.875, 0.75, 0.125, 0.6875, 0.125, 0.75, 0.125, 0.75, 0.125, 0.6875, 0.625, 0.0625, 0.375, 0.0625, 0.375, 0.0625, 0.625, 0.0625, 0.375, 0.0, 0.625, 0.0, 0.625, 0.0, 0.375, 0.0, 0.875, 0.6875, 0.875, 0.625, 0.875, 0.625, 0.875, 0.6875, 0.125, 0.625, 0.125, 0.6875, 0.125, 0.6875, 0.125, 0.625, 0.625, 0.125, 0.375, 0.125, 0.375, 0.125, 0.625, 0.125, 0.375, 0.0625, 0.625, 0.0625, 0.625, 0.0625, 0.375, 0.0625, 0.875, 0.625, 0.875, 0.5625, 0.875, 0.5625, 0.875, 0.625, 0.375, 0.125, 0.625, 0.125, 0.625, 0.125, 0.375, 0.125, 0.125, 0.5625, 0.125, 0.625, 0.125, 0.625, 0.125, 0.5625, 0.625, 0.1875, 0.375, 0.1875, 0.375, 0.1875, 0.625, 0.1875, 0.625, 0.25, 0.375, 0.25, 0.375, 0.25, 0.625, 0.25, 0.875, 0.5625, 0.875, 0.5, 0.875, 0.5, 0.875, 0.5625, 0.125, 0.5, 0.125, 0.5625, 0.125, 0.5625, 0.125, 0.5, 0.375, 0.1875, 0.625, 0.1875, 0.625, 0.1875, 0.375, 0.1875, 0.125, 0.75, 0.375, 0.75, 0.375, 0.75, 0.125, 0.75, 0.125, 0.75, 0.375, 0.75, 0.375, 0.75, 0.125, 0.75, 0.625, 0.75, 0.875, 0.75, 0.875, 0.75, 0.625, 0.75, 0.375, 0.75, 0.625, 0.75, 0.625, 0.75, 0.375, 0.75, 0.375, 0.75, 0.625, 0.75, 0.625, 1.0, 0.375, 1.0, 0.625, 0.0, 0.375, 0.0, 0.375, 0.0, 0.625, 0.0, 0.625, 0.75, 0.875, 0.75, 0.875, 0.75, 0.625, 0.75, 0.375, 0.75, 0.625, 0.75, 0.625, 0.75, 0.375, 0.75, 0.375, 0.0, 0.625, 0.0, 0.625, 0.0, 0.375, 0.0, 0.625, 0.0625, 0.375, 0.0625, 0.375, 0.0625, 0.625, 0.0625, 0.125, 0.6875, 0.125, 0.75, 0.125, 0.75, 0.125, 0.6875, 0.875, 0.75, 0.875, 0.6875, 0.875, 0.6875, 0.875, 0.75, 0.375, 0.0625, 0.625, 0.0625, 0.625, 0.0625, 0.375, 0.0625, 0.625, 0.125, 0.375, 0.125, 0.375, 0.125, 0.625, 0.125, 0.125, 0.625, 0.125, 0.6875, 0.125, 0.6875, 0.125, 0.625, 0.875, 0.6875, 0.875, 0.625, 0.875, 0.625, 0.875, 0.6875, 0.625, 0.1875, 0.375, 0.1875, 0.375, 0.1875, 0.625, 0.1875, 0.125, 0.5625, 0.125, 0.625, 0.125, 0.625, 0.125, 0.5625, 0.375, 0.125, 0.625, 0.125, 0.625, 0.125, 0.375, 0.125, 0.875, 0.625, 0.875, 0.5625, 0.875, 0.5625, 0.875, 0.625, 0.375, 0.1875, 0.625, 0.1875, 0.625, 0.1875, 0.375, 0.1875, 0.125, 0.5, 0.125, 0.5625, 0.125, 0.5625, 0.125, 0.5, 0.875, 0.5625, 0.875, 0.5, 0.875, 0.5, 0.875, 0.5625, 0.625, 0.25, 0.375, 0.25, 0.375, 0.25, 0.625, 0.25, 0.375, 0.75, 0.625, 0.75, 0.625, 0.75, 0.375, 0.75, 0.625, 0.75, 0.875, 0.75, 0.875, 0.75, 0.625, 0.75, 0.625, 0.0, 0.375, 0.0, 0.375, 0.0, 0.625, 0.0, 0.125, 0.75, 0.375, 0.75, 0.375, 0.75, 0.125, 0.75])
me_cube_011.update()
me_cube_011.normals_split_custom_set([tuple(v) for v in zip(*[iter([0.022, -0.7722, -0.635, -0.1787, -0.5065, 0.8435, -0.6935, -0.4247, 0.5819, -0.5833, -0.566, -0.5826, 0.1337, 0.9902, 0.03965, 0.1337, 0.9902, 0.03965, 0.1337, 0.9902, 0.03965, 0.1337, 0.9902, 0.03965, 0.6113, -0.00909, -0.7914, 0.6172, -0.3131, 0.7218, 0.841, -0.3868, 0.3782, 0.5653, 0.0436, -0.8237, -0.2848, -0.9473, 0.1464, -0.3944, -0.839, -0.3748, -0.5703, 0.3429, -0.7464, -0.3329, -0.686, 0.647, -0.05746, -0.01651, -0.9982, 0.6113, -0.00909, -0.7914, 0.5653, 0.0436, -0.8237, -0.04023, -0.4899, -0.8708, 0.6172, -0.3131, 0.7218, -0.1598, -0.2718, 0.949, -0.06651, -0.7109, 0.7002, 0.841, -0.3868, 0.3782, -0.7817, -0.009992, -0.6236, -0.7391, 0.02342, 0.6731, -0.7348, 0.0235, 0.6779, -0.7761, -0.01024, -0.6305, 0.5514, -0.03026, -0.8337, 0.7422, 0.007093, 0.6702, 0.6858, 0.009151, 0.7277, 0.5981, -0.02985, -0.8009, -0.7761, -0.01024, -0.6305, 0.5514, -0.03026, -0.8337, 0.5981, -0.02985, -0.8009, -0.7817, -0.009992, -0.6236, 0.7422, 0.007093, 0.6702, -0.7348, 0.0235, 0.6779, -0.7391, 0.02342, 0.6731, 0.6858, 0.009151, 0.7277, 0.6512, 0.3199, 0.6882, -0.117, 0.3459, 0.931, -0.2006, 0.01629, 0.9795, 0.643, 0.01445, 0.7657, -0.05599, -0.07219, -0.9958, 0.576, -0.06617, -0.8147, 0.557, -0.02732, -0.8301, -0.06148, -0.03937, -0.9973, 0.576, -0.06617, -0.8147, 0.6512, 0.3199, 0.6882, 0.643, 0.01445, 0.7657, 0.557, -0.02732, -0.8301, 0.07356, -0.7208, -0.6893, -0.1186, -0.6921, 0.712, -0.6291, -0.5889, 0.5074, -0.5203, -0.5948, -0.6128, 0.5951, -0.1213, -0.7945, 0.8841, 0.325, 0.3357, 0.6512, 0.3199, 0.6882, 0.576, -0.06617, -0.8147, -0.01751, 0.3422, -0.9395, 0.5951, -0.1213, -0.7945, 0.576, -0.06617, -0.8147, -0.05599, -0.07219, -0.9958, 0.8841, 0.325, 0.3357, -0.0003925, 0.8024, 0.5968, -0.117, 0.3459, 0.931, 0.6512, 0.3199, 0.6882, -0.1251, 0.7217, 0.6808, 0.06896, 0.6889, -0.7216, -0.5154, 0.5601, -0.6486, -0.6328, 0.5932, 0.4976, 0.09351, -0.6975, -0.7104, -0.08774, -0.7922, 0.6039, -0.6079, -0.6709, 0.4246, -0.4988, -0.5925, -0.6326, 0.643, 0.01445, 0.7657, -0.2006, 0.01629, 0.9795, -0.1598, -0.2718, 0.949, 0.6172, -0.3131, 0.7218, -0.06148, -0.03937, -0.9973, 0.557, -0.02732, -0.8301, 0.6113, -0.00909, -0.7914, -0.05746, -0.01651, -0.9982, 0.557, -0.02732, -0.8301, 0.643, 0.01445, 0.7657, 0.6172, -0.3131, 0.7218, 0.6113, -0.00909, -0.7914, -0.5833, -0.566, -0.5826, -0.6935, -0.4247, 0.5819, -0.5789, 0.7269, 0.3695, -0.4611, 0.5721, -0.6783, 0.1112, 0.6333, -0.7659, 0.022, -0.7722, -0.635, -0.5833, -0.566, -0.5826, -0.4611, 0.5721, -0.6783, -0.1787, -0.5065, 0.8435, -0.04821, 0.8484, 0.5272, -0.5789, 0.7269, 0.3695, -0.6935, -0.4247, 0.5819, -0.04821, 0.8484, 0.5272, 0.1112, 0.6333, -0.7659, -0.4611, 0.5721, -0.6783, -0.5789, 0.7269, 0.3695, -0.5337, -0.5874, -0.6084, -0.6562, -0.5681, 0.4966, -0.6328, 0.5932, 0.4976, -0.5154, 0.5601, -0.6486, 0.06896, 0.6889, -0.7216, 0.06473, -0.7303, -0.68, -0.5337, -0.5874, -0.6084, -0.5154, 0.5601, -0.6486, 0.06473, -0.7303, -0.68, -0.1324, -0.6814, 0.7198, -0.6562, -0.5681, 0.4966, -0.5337, -0.5874, -0.6084, -0.1324, -0.6814, 0.7198, -0.1251, 0.7217, 0.6808, -0.6328, 0.5932, 0.4976, -0.6562, -0.5681, 0.4966, -0.5203, -0.5948, -0.6128, -0.6291, -0.5889, 0.5074, -0.6716, 0.5569, 0.4887, -0.5527, 0.5319, -0.6416, -0.1625, 0.7166, 0.6783, 0.03269, 0.6919, -0.7212, -0.5527, 0.5319, -0.6416, -0.6716, 0.5569, 0.4887, 0.03269, 0.6919, -0.7212, 0.07356, -0.7208, -0.6893, -0.5203, -0.5948, -0.6128, -0.5527, 0.5319, -0.6416, -0.1186, -0.6921, 0.712, -0.1625, 0.7166, 0.6783, -0.6716, 0.5569, 0.4887, -0.6291, -0.5889, 0.5074, -0.4988, -0.5925, -0.6326, -0.6079, -0.6709, 0.4246, -0.6915, 0.4354, 0.5764, -0.5983, 0.5161, -0.6129, -0.1922, 0.6114, 0.7676, 0.0229, 0.7105, -0.7034, -0.5983, 0.5161, -0.6129, -0.6915, 0.4354, 0.5764, 0.0229, 0.7105, -0.7034, 0.09351, -0.6975, -0.7104, -0.4988, -0.5925, -0.6326, -0.5983, 0.5161, -0.6129, -0.08774, -0.7922, 0.6039, -0.1922, 0.6114, 0.7676, -0.6915, 0.4354, 0.5764, -0.6079, -0.6709, 0.4246, -0.07389, -0.7834, 0.6172, -0.1535, 0.6119, 0.7759, -0.1922, 0.6114, 0.7676, -0.08774, -0.7922, 0.6039, 0.05331, 0.6893, -0.7225, 0.08387, -0.748, -0.6584, 0.09351, -0.6975, -0.7104, 0.0229, 0.7105, -0.7034, -0.1535, 0.6119, 0.7759, 0.05331, 0.6893, -0.7225, 0.0229, 0.7105, -0.7034, -0.1922, 0.6114, 0.7676, 0.08387, -0.748, -0.6584, -0.07389, -0.7834, 0.6172, -0.08774, -0.7922, 0.6039, 0.09351, -0.6975, -0.7104, -0.1192, -0.6916, 0.7123, -0.1578, 0.7198, 0.6761, -0.1625, 0.7166, 0.6783, -0.1186, -0.6921, 0.712, 0.04688, 0.6705, -0.7404, 0.0735, -0.7481, -0.6596, 0.07356, -0.7208, -0.6893, 0.03269, 0.6919, -0.7212, -0.1578, 0.7198, 0.6761, 0.04688, 0.6705, -0.7404, 0.03269, 0.6919, -0.7212, -0.1625, 0.7166, 0.6783, 0.0735, -0.7481, -0.6596, -0.1192, -0.6916, 0.7123, -0.1186, -0.6921, 0.712, 0.07356, -0.7208, -0.6893, -0.1497, -0.6766, 0.721, -0.1123, 0.7364, 0.6671, -0.1251, 0.7217, 0.6808, -0.1324, -0.6814, 0.7198, 0.04172, -0.7363, -0.6754, -0.1497, -0.6766, 0.721, -0.1324, -0.6814, 0.7198, 0.06473, -0.7303, -0.68, 0.08265, 0.6768, -0.7315, 0.04172, -0.7363, -0.6754, 0.06473, -0.7303, -0.68, 0.06896, 0.6889, -0.7216, -0.1123, 0.7364, 0.6671, 0.08265, 0.6768, -0.7315, 0.06896, 0.6889, -0.7216, -0.1251, 0.7217, 0.6808, -0.02361, 0.8658, 0.4998, 0.09901, 0.619, -0.7791, 0.1112, 0.6333, -0.7659, -0.04821, 0.8484, 0.5272, -0.1597, -0.4987, 0.8519, -0.02361, 0.8658, 0.4998, -0.04821, 0.8484, 0.5272, -0.1787, -0.5065, 0.8435, 0.09901, 0.619, -0.7791, -0.002759, -0.7808, -0.6248, 0.022, -0.7722, -0.635, 0.1112, 0.6333, -0.7659, -0.002759, -0.7808, -0.6248, -0.1597, -0.4987, 0.8519, -0.1787, -0.5065, 0.8435, 0.022, -0.7722, -0.635, -0.6599, 0.7432, 0.1104, 0.4598, 0.3778, -0.8037, -0.03562, 0.2497, -0.9677, -0.8727, 0.3621, -0.3274, -0.3944, -0.839, -0.3748, 0.6338, -0.3648, -0.6821, 0.4056, 0.08286, -0.9103, -0.5703, 0.3429, -0.7464, 0.5593, -0.8033, 0.2047, -0.2848, -0.9473, 0.1464, -0.3329, -0.686, 0.647, 0.5221, -0.8252, 0.2157, 0.6338, -0.3648, -0.6821, 0.5593, -0.8033, 0.2047, 0.5221, -0.8252, 0.2157, 0.4056, 0.08286, -0.9103, -0.03562, 0.2497, -0.9677, 0.08919, -0.8434, -0.5298, -0.7894, -0.598, 0.1385, -0.8727, 0.3621, -0.3274, -0.5698, -0.4333, 0.6983, -0.6599, 0.7432, 0.1104, -0.8727, 0.3621, -0.3274, -0.7894, -0.598, 0.1385, 0.4859, -0.868, -0.1021, -0.5698, -0.4333, 0.6983, -0.7894, -0.598, 0.1385, 0.08919, -0.8434, -0.5298, 0.4598, 0.3778, -0.8037, 0.4859, -0.868, -0.1021, 0.08919, -0.8434, -0.5298, -0.03562, 0.2497, -0.9677, -0.04023, -0.4899, -0.8708, -0.06651, -0.7109, 0.7002, -0.07389, -0.7834, 0.6172, 0.08387, -0.748, -0.6584, -0.1598, -0.2718, 0.949, -0.05746, -0.01651, -0.9982, 0.05331, 0.6893, -0.7225, -0.1535, 0.6119, 0.7759, -0.05746, -0.01651, -0.9982, -0.04023, -0.4899, -0.8708, 0.08387, -0.748, -0.6584, 0.05331, 0.6893, -0.7225, -0.06651, -0.7109, 0.7002, -0.1598, -0.2718, 0.949, -0.1535, 0.6119, 0.7759, -0.07389, -0.7834, 0.6172, -0.05746, -0.01651, -0.9982, -0.1598, -0.2718, 0.949, -0.1192, -0.6916, 0.7123, 0.0735, -0.7481, -0.6596, -0.2006, 0.01629, 0.9795, -0.06148, -0.03937, -0.9973, 0.04688, 0.6705, -0.7404, -0.1578, 0.7198, 0.6761, -0.06148, -0.03937, -0.9973, -0.05746, -0.01651, -0.9982, 0.0735, -0.7481, -0.6596, 0.04688, 0.6705, -0.7404, -0.1598, -0.2718, 0.949, -0.2006, 0.01629, 0.9795, -0.1578, 0.7198, 0.6761, -0.1192, -0.6916, 0.7123, -0.117, 0.3459, 0.931, -0.05599, -0.07219, -0.9958, 0.08265, 0.6768, -0.7315, -0.1123, 0.7364, 0.6671, -0.05599, -0.07219, -0.9958, -0.06148, -0.03937, -0.9973, 0.04172, -0.7363, -0.6754, 0.08265, 0.6768, -0.7315, -0.06148, -0.03937, -0.9973, -0.2006, 0.01629, 0.9795, -0.1497, -0.6766, 0.721, 0.04172, -0.7363, -0.6754, -0.2006, 0.01629, 0.9795, -0.117, 0.3459, 0.931, -0.1123, 0.7364, 0.6671, -0.1497, -0.6766, 0.721, -0.05599, -0.07219, -0.9958, -0.117, 0.3459, 0.931, -0.1597, -0.4987, 0.8519, -0.002759, -0.7808, -0.6248, -0.01751, 0.3422, -0.9395, -0.05599, -0.07219, -0.9958, -0.002759, -0.7808, -0.6248, 0.09901, 0.619, -0.7791, -0.117, 0.3459, 0.931, -0.0003925, 0.8024, 0.5968, -0.02361, 0.8658, 0.4998, -0.1597, -0.4987, 0.8519, -0.0003925, 0.8024, 0.5968, -0.01751, 0.3422, -0.9395, 0.09901, 0.619, -0.7791, -0.02361, 0.8658, 0.4998, 0.4056, 0.08286, -0.9103, 0.5221, -0.8252, 0.2157, 0.4859, -0.868, -0.1021, 0.4598, 0.3778, -0.8037, 0.5221, -0.8252, 0.2157, -0.3329, -0.686, 0.647, -0.5698, -0.4333, 0.6983, 0.4859, -0.868, -0.1021, -0.3329, -0.686, 0.647, -0.5703, 0.3429, -0.7464, -0.6599, 0.7432, 0.1104, -0.5698, -0.4333, 0.6983, -0.5703, 0.3429, -0.7464, 0.4056, 0.08286, -0.9103, 0.4598, 0.3778, -0.8037, -0.6599, 0.7432, 0.1104])] * 3)])
me_cube_012 = bpy.data.meshes.new('Cube.012')
me_cube_012.from_pydata([(-0.9787, -1.102, -0.142), (-0.9506, -1.064, 0.2325), (-0.9569, 1.198, 0.2023), (0.9116, 0.9743, -0.5018), (-0.9276, 1.169, -0.2538), (0.8527, -0.848, -0.486), (0.9717, -0.9579, 0.2617), (0.9576, 0.897, 0.1931), (-1.02, 0.1012, -0.145), (-1.063, 0.1498, 0.4849), (0.8453, 0.2513, -0.5183), (1.051, -0.07624, 0.9131), (-1.034, 0.7032, 0.4622), (0.8657, 0.7232, -0.5033), (-0.9961, 0.6673, -0.1607), (1.018, 0.4743, 0.7558), (-1.018, -0.5058, -0.1206), (1.043, -0.5605, 0.8248), (-1.023, -0.4477, 0.4617), (0.8586, -0.2948, -0.446), (-3.434, 0.8466, 0.02067), (-3.362, 1.31, -0.1237), (-3.406, 0.8321, -0.4282), (-3.339, 1.297, -0.4725), (-3.722, 0.6695, -0.4487), (-3.742, 0.17, -0.4389), (-3.773, 0.1851, -0.02157), (-3.751, 0.6838, -0.005022), (-3.853, -0.4868, -0.0263), (-3.871, -0.03314, -0.02366), (-3.84, -0.04773, -0.4332), (-3.828, -0.4978, -0.4253), (-3.633, -0.6958, -0.4014), (-3.595, -1.119, -0.4339), (-3.615, -1.112, -0.1386), (-3.658, -0.685, -0.009076), (-2.667, -1.092, 0.0004282), (-2.637, -1.113, -0.3499), (-2.736, -0.5774, -0.3264), (-2.768, -0.5535, 0.1716), (-3.005, -0.4757, 0.1289), (-2.975, -0.4951, -0.3498), (-2.99, 0.0148, -0.3419), (-3.025, 0.03702, 0.1322), (-2.804, 0.6906, -0.3449), (-2.835, 0.7115, 0.162), (-2.869, 0.1799, -0.3379), (-2.905, 0.2034, 0.1485), (-2.631, 0.8191, 0.2177), (-2.598, 0.7954, -0.3193), (-2.511, 1.251, -0.3841), (-2.538, 1.271, 0.01703), (-0.2646, -1.185, -0.3512), (-0.2251, -1.41, -0.1333), (0.4431, -1.657, -0.2101), (0.3426, -1.266, -0.5244), (-1.073, -1.788, -1.139), (-1.036, -1.947, -1.056), (-0.6266, -2.034, -1.3), (-0.6929, -1.814, -1.411), (-1.747, -1.12, -0.1823), (-1.834, -0.5027, 0.3239), (-1.733, -1.088, 0.1532), (-1.807, -0.5494, -0.1948), (-1.855, -0.5075, -0.2086), (-1.92, 0.09521, 0.3142), (-1.885, -0.4627, 0.3067), (-1.879, 0.05907, -0.2381), (-1.888, 0.7075, 0.3076), (-1.853, 0.6793, -0.2556), (-1.898, 0.142, -0.2442), (-1.937, 0.1774, 0.3116), (-1.797, 0.7314, -0.24), (-1.719, 1.21, -0.3189), (-1.833, 0.7611, 0.3399), (-1.747, 1.235, 0.1097), (-0.1662, -1.693, -0.9922), (-0.6077, -1.527, -0.616), (-0.5548, -1.725, -0.4786), (-0.0595, -1.999, -0.7953)], [], [(49, 48, 20, 22), (4, 2, 7, 3), (19, 17, 6, 5), (1, 0, 52, 53), (16, 19, 5, 0), (17, 18, 1, 6), (0, 1, 2, 4), (3, 7, 6, 5), (4, 3, 5, 0), (7, 2, 1, 6), (15, 12, 9, 11), (14, 13, 10, 8), (13, 15, 11, 10), (41, 40, 28, 31), (3, 7, 15, 13), (4, 3, 13, 14), (7, 2, 12, 15), (45, 44, 24, 27), (37, 36, 34, 33), (11, 9, 18, 17), (8, 10, 19, 16), (10, 11, 17, 19), (22, 20, 21, 23), (50, 49, 22, 23), (48, 51, 21, 20), (51, 50, 23, 21), (25, 26, 27, 24), (44, 46, 25, 24), (46, 47, 26, 25), (47, 45, 27, 26), (31, 28, 29, 30), (43, 42, 30, 29), (42, 41, 31, 30), (40, 43, 29, 28), (33, 34, 35, 32), (39, 38, 32, 35), (38, 37, 33, 32), (36, 39, 35, 34), (62, 61, 39, 36), (63, 60, 37, 38), (61, 63, 38, 39), (60, 62, 36, 37), (66, 65, 43, 40), (67, 64, 41, 42), (65, 67, 42, 43), (64, 66, 40, 41), (71, 68, 45, 47), (70, 71, 47, 46), (69, 70, 46, 44), (68, 69, 44, 45), (75, 73, 50, 51), (74, 75, 51, 48), (73, 72, 49, 50), (72, 74, 48, 49), (77, 76, 59, 56), (0, 5, 55, 52), (6, 1, 53, 54), (5, 6, 54, 55), (59, 58, 57, 56), (78, 77, 56, 57), (79, 78, 57, 58), (76, 79, 58, 59), (0, 1, 62, 60), (18, 16, 63, 61), (16, 0, 60, 63), (1, 18, 61, 62), (16, 18, 66, 64), (9, 8, 67, 65), (8, 16, 64, 67), (18, 9, 65, 66), (12, 14, 69, 68), (14, 8, 70, 69), (8, 9, 71, 70), (9, 12, 68, 71), (14, 12, 74, 72), (4, 14, 72, 73), (12, 2, 75, 74), (2, 4, 73, 75), (55, 54, 79, 76), (54, 53, 78, 79), (53, 52, 77, 78), (52, 55, 76, 77)])
me_cube_012.polygons.foreach_set('use_smooth', [True] * 82)
_uv = me_cube_012.uv_layers.new(name='UVMap')
_uv.uv.foreach_set('vector', [0.375, 0.1875, 0.625, 0.1875, 0.625, 0.1875, 0.375, 0.1875, 0.375, 0.25, 0.625, 0.25, 0.625, 0.5, 0.375, 0.5, 0.375, 0.6875, 0.625, 0.6875, 0.625, 0.75, 0.375, 0.75, 0.625, 0.0, 0.375, 0.0, 0.375, 0.0, 0.625, 0.0, 0.125, 0.6875, 0.375, 0.6875, 0.375, 0.75, 0.125, 0.75, 0.625, 0.6875, 0.875, 0.6875, 0.875, 0.75, 0.625, 0.75, 0.375, 0.0, 0.625, 0.0, 0.625, 0.25, 0.375, 0.25, 0.375, 0.5, 0.625, 0.5, 0.625, 0.75, 0.375, 0.75, 0.125, 0.5, 0.375, 0.5, 0.375, 0.75, 0.125, 0.75, 0.625, 0.5, 0.875, 0.5, 0.875, 0.75, 0.625, 0.75, 0.625, 0.5625, 0.875, 0.5625, 0.875, 0.625, 0.625, 0.625, 0.125, 0.5625, 0.375, 0.5625, 0.375, 0.625, 0.125, 0.625, 0.375, 0.5625, 0.625, 0.5625, 0.625, 0.625, 0.375, 0.625, 0.375, 0.0625, 0.625, 0.0625, 0.625, 0.0625, 0.375, 0.0625, 0.375, 0.5, 0.625, 0.5, 0.625, 0.5625, 0.375, 0.5625, 0.125, 0.5, 0.375, 0.5, 0.375, 0.5625, 0.125, 0.5625, 0.625, 0.5, 0.875, 0.5, 0.875, 0.5625, 0.625, 0.5625, 0.625, 0.1875, 0.375, 0.1875, 0.375, 0.1875, 0.625, 0.1875, 0.375, 0.0, 0.625, 0.0, 0.625, 0.0, 0.375, 0.0, 0.625, 0.625, 0.875, 0.625, 0.875, 0.6875, 0.625, 0.6875, 0.125, 0.625, 0.375, 0.625, 0.375, 0.6875, 0.125, 0.6875, 0.375, 0.625, 0.625, 0.625, 0.625, 0.6875, 0.375, 0.6875, 0.375, 0.1875, 0.625, 0.1875, 0.625, 0.25, 0.375, 0.25, 0.125, 0.5, 0.125, 0.5625, 0.125, 0.5625, 0.125, 0.5, 0.875, 0.5625, 0.875, 0.5, 0.875, 0.5, 0.875, 0.5625, 0.625, 0.25, 0.375, 0.25, 0.375, 0.25, 0.625, 0.25, 0.375, 0.125, 0.625, 0.125, 0.625, 0.1875, 0.375, 0.1875, 0.125, 0.5625, 0.125, 0.625, 0.125, 0.625, 0.125, 0.5625, 0.375, 0.125, 0.625, 0.125, 0.625, 0.125, 0.375, 0.125, 0.875, 0.625, 0.875, 0.5625, 0.875, 0.5625, 0.875, 0.625, 0.375, 0.0625, 0.625, 0.0625, 0.625, 0.125, 0.375, 0.125, 0.625, 0.125, 0.375, 0.125, 0.375, 0.125, 0.625, 0.125, 0.125, 0.625, 0.125, 0.6875, 0.125, 0.6875, 0.125, 0.625, 0.875, 0.6875, 0.875, 0.625, 0.875, 0.625, 0.875, 0.6875, 0.375, 0.0, 0.625, 0.0, 0.625, 0.0625, 0.375, 0.0625, 0.625, 0.0625, 0.375, 0.0625, 0.375, 0.0625, 0.625, 0.0625, 0.125, 0.6875, 0.125, 0.75, 0.125, 0.75, 0.125, 0.6875, 0.875, 0.75, 0.875, 0.6875, 0.875, 0.6875, 0.875, 0.75, 0.875, 0.75, 0.875, 0.6875, 0.875, 0.6875, 0.875, 0.75, 0.125, 0.6875, 0.125, 0.75, 0.125, 0.75, 0.125, 0.6875, 0.625, 0.0625, 0.375, 0.0625, 0.375, 0.0625, 0.625, 0.0625, 0.375, 0.0, 0.625, 0.0, 0.625, 0.0, 0.375, 0.0, 0.875, 0.6875, 0.875, 0.625, 0.875, 0.625, 0.875, 0.6875, 0.125, 0.625, 0.125, 0.6875, 0.125, 0.6875, 0.125, 0.625, 0.625, 0.125, 0.375, 0.125, 0.375, 0.125, 0.625, 0.125, 0.375, 0.0625, 0.625, 0.0625, 0.625, 0.0625, 0.375, 0.0625, 0.875, 0.625, 0.875, 0.5625, 0.875, 0.5625, 0.875, 0.625, 0.375, 0.125, 0.625, 0.125, 0.625, 0.125, 0.375, 0.125, 0.125, 0.5625, 0.125, 0.625, 0.125, 0.625, 0.125, 0.5625, 0.625, 0.1875, 0.375, 0.1875, 0.375, 0.1875, 0.625, 0.1875, 0.625, 0.25, 0.375, 0.25, 0.375, 0.25, 0.625, 0.25, 0.875, 0.5625, 0.875, 0.5, 0.875, 0.5, 0.875, 0.5625, 0.125, 0.5, 0.125, 0.5625, 0.125, 0.5625, 0.125, 0.5, 0.375, 0.1875, 0.625, 0.1875, 0.625, 0.1875, 0.375, 0.1875, 0.125, 0.75, 0.375, 0.75, 0.375, 0.75, 0.125, 0.75, 0.125, 0.75, 0.375, 0.75, 0.375, 0.75, 0.125, 0.75, 0.625, 0.75, 0.875, 0.75, 0.875, 0.75, 0.625, 0.75, 0.375, 0.75, 0.625, 0.75, 0.625, 0.75, 0.375, 0.75, 0.375, 0.75, 0.625, 0.75, 0.625, 1.0, 0.375, 1.0, 0.625, 0.0, 0.375, 0.0, 0.375, 0.0, 0.625, 0.0, 0.625, 0.75, 0.875, 0.75, 0.875, 0.75, 0.625, 0.75, 0.375, 0.75, 0.625, 0.75, 0.625, 0.75, 0.375, 0.75, 0.375, 0.0, 0.625, 0.0, 0.625, 0.0, 0.375, 0.0, 0.625, 0.0625, 0.375, 0.0625, 0.375, 0.0625, 0.625, 0.0625, 0.125, 0.6875, 0.125, 0.75, 0.125, 0.75, 0.125, 0.6875, 0.875, 0.75, 0.875, 0.6875, 0.875, 0.6875, 0.875, 0.75, 0.375, 0.0625, 0.625, 0.0625, 0.625, 0.0625, 0.375, 0.0625, 0.625, 0.125, 0.375, 0.125, 0.375, 0.125, 0.625, 0.125, 0.125, 0.625, 0.125, 0.6875, 0.125, 0.6875, 0.125, 0.625, 0.875, 0.6875, 0.875, 0.625, 0.875, 0.625, 0.875, 0.6875, 0.625, 0.1875, 0.375, 0.1875, 0.375, 0.1875, 0.625, 0.1875, 0.125, 0.5625, 0.125, 0.625, 0.125, 0.625, 0.125, 0.5625, 0.375, 0.125, 0.625, 0.125, 0.625, 0.125, 0.375, 0.125, 0.875, 0.625, 0.875, 0.5625, 0.875, 0.5625, 0.875, 0.625, 0.375, 0.1875, 0.625, 0.1875, 0.625, 0.1875, 0.375, 0.1875, 0.125, 0.5, 0.125, 0.5625, 0.125, 0.5625, 0.125, 0.5, 0.875, 0.5625, 0.875, 0.5, 0.875, 0.5, 0.875, 0.5625, 0.625, 0.25, 0.375, 0.25, 0.375, 0.25, 0.625, 0.25, 0.375, 0.75, 0.625, 0.75, 0.625, 0.75, 0.375, 0.75, 0.625, 0.75, 0.875, 0.75, 0.875, 0.75, 0.625, 0.75, 0.625, 0.0, 0.375, 0.0, 0.375, 0.0, 0.625, 0.0, 0.125, 0.75, 0.375, 0.75, 0.375, 0.75, 0.125, 0.75])
me_cube_012.update()
me_cube_012.normals_split_custom_set([tuple(v) for v in zip(*[iter([0.022, -0.7722, -0.635, -0.1787, -0.5065, 0.8435, -0.6935, -0.4247, 0.5819, -0.5833, -0.566, -0.5826, 0.1337, 0.9902, 0.03965, 0.1337, 0.9902, 0.03965, 0.1337, 0.9902, 0.03965, 0.1337, 0.9902, 0.03965, 0.6113, -0.00909, -0.7914, 0.6172, -0.3131, 0.7218, 0.841, -0.3868, 0.3782, 0.5653, 0.0436, -0.8237, -0.2848, -0.9473, 0.1464, -0.3944, -0.839, -0.3748, -0.5703, 0.3429, -0.7464, -0.3329, -0.686, 0.647, -0.05746, -0.01651, -0.9982, 0.6113, -0.00909, -0.7914, 0.5653, 0.0436, -0.8237, -0.04023, -0.4899, -0.8708, 0.6172, -0.3131, 0.7218, -0.1598, -0.2718, 0.949, -0.06651, -0.7109, 0.7002, 0.841, -0.3868, 0.3782, -0.7817, -0.009992, -0.6236, -0.7391, 0.02342, 0.6731, -0.7348, 0.0235, 0.6779, -0.7761, -0.01024, -0.6305, 0.5514, -0.03026, -0.8337, 0.7422, 0.007093, 0.6702, 0.6858, 0.009151, 0.7277, 0.5981, -0.02985, -0.8009, -0.7761, -0.01024, -0.6305, 0.5514, -0.03026, -0.8337, 0.5981, -0.02985, -0.8009, -0.7817, -0.009992, -0.6236, 0.7422, 0.007093, 0.6702, -0.7348, 0.0235, 0.6779, -0.7391, 0.02342, 0.6731, 0.6858, 0.009151, 0.7277, 0.6512, 0.3199, 0.6882, -0.117, 0.3459, 0.931, -0.2006, 0.01629, 0.9795, 0.643, 0.01445, 0.7657, -0.05599, -0.07219, -0.9958, 0.576, -0.06617, -0.8147, 0.557, -0.02732, -0.8301, -0.06148, -0.03937, -0.9973, 0.576, -0.06617, -0.8147, 0.6512, 0.3199, 0.6882, 0.643, 0.01445, 0.7657, 0.557, -0.02732, -0.8301, 0.07356, -0.7208, -0.6893, -0.1186, -0.6921, 0.712, -0.6291, -0.5889, 0.5074, -0.5203, -0.5948, -0.6128, 0.5951, -0.1213, -0.7945, 0.8841, 0.325, 0.3357, 0.6512, 0.3199, 0.6882, 0.576, -0.06617, -0.8147, -0.01751, 0.3422, -0.9395, 0.5951, -0.1213, -0.7945, 0.576, -0.06617, -0.8147, -0.05599, -0.07219, -0.9958, 0.8841, 0.325, 0.3357, -0.0003925, 0.8024, 0.5968, -0.117, 0.3459, 0.931, 0.6512, 0.3199, 0.6882, -0.1251, 0.7217, 0.6808, 0.06896, 0.6889, -0.7216, -0.5154, 0.5601, -0.6486, -0.6328, 0.5932, 0.4976, 0.09351, -0.6975, -0.7104, -0.08774, -0.7922, 0.6039, -0.6079, -0.6709, 0.4246, -0.4988, -0.5925, -0.6326, 0.643, 0.01445, 0.7657, -0.2006, 0.01629, 0.9795, -0.1598, -0.2718, 0.949, 0.6172, -0.3131, 0.7218, -0.06148, -0.03937, -0.9973, 0.557, -0.02732, -0.8301, 0.6113, -0.00909, -0.7914, -0.05746, -0.01651, -0.9982, 0.557, -0.02732, -0.8301, 0.643, 0.01445, 0.7657, 0.6172, -0.3131, 0.7218, 0.6113, -0.00909, -0.7914, -0.5833, -0.566, -0.5826, -0.6935, -0.4247, 0.5819, -0.5789, 0.7269, 0.3695, -0.4611, 0.5721, -0.6783, 0.1112, 0.6333, -0.7659, 0.022, -0.7722, -0.635, -0.5833, -0.566, -0.5826, -0.4611, 0.5721, -0.6783, -0.1787, -0.5065, 0.8435, -0.04821, 0.8484, 0.5272, -0.5789, 0.7269, 0.3695, -0.6935, -0.4247, 0.5819, -0.04821, 0.8484, 0.5272, 0.1112, 0.6333, -0.7659, -0.4611, 0.5721, -0.6783, -0.5789, 0.7269, 0.3695, -0.5337, -0.5874, -0.6084, -0.6562, -0.5681, 0.4966, -0.6328, 0.5932, 0.4976, -0.5154, 0.5601, -0.6486, 0.06896, 0.6889, -0.7216, 0.06473, -0.7303, -0.68, -0.5337, -0.5874, -0.6084, -0.5154, 0.5601, -0.6486, 0.06473, -0.7303, -0.68, -0.1324, -0.6814, 0.7198, -0.6562, -0.5681, 0.4966, -0.5337, -0.5874, -0.6084, -0.1324, -0.6814, 0.7198, -0.1251, 0.7217, 0.6808, -0.6328, 0.5932, 0.4976, -0.6562, -0.5681, 0.4966, -0.5203, -0.5948, -0.6128, -0.6291, -0.5889, 0.5074, -0.6716, 0.5569, 0.4887, -0.5527, 0.5319, -0.6416, -0.1625, 0.7166, 0.6783, 0.03269, 0.6919, -0.7212, -0.5527, 0.5319, -0.6416, -0.6716, 0.5569, 0.4887, 0.03269, 0.6919, -0.7212, 0.07356, -0.7208, -0.6893, -0.5203, -0.5948, -0.6128, -0.5527, 0.5319, -0.6416, -0.1186, -0.6921, 0.712, -0.1625, 0.7166, 0.6783, -0.6716, 0.5569, 0.4887, -0.6291, -0.5889, 0.5074, -0.4988, -0.5925, -0.6326, -0.6079, -0.6709, 0.4246, -0.6915, 0.4354, 0.5764, -0.5983, 0.5161, -0.6129, -0.1922, 0.6114, 0.7676, 0.0229, 0.7105, -0.7034, -0.5983, 0.5161, -0.6129, -0.6915, 0.4354, 0.5764, 0.0229, 0.7105, -0.7034, 0.09351, -0.6975, -0.7104, -0.4988, -0.5925, -0.6326, -0.5983, 0.5161, -0.6129, -0.08774, -0.7922, 0.6039, -0.1922, 0.6114, 0.7676, -0.6915, 0.4354, 0.5764, -0.6079, -0.6709, 0.4246, -0.07389, -0.7834, 0.6172, -0.1535, 0.6119, 0.7759, -0.1922, 0.6114, 0.7676, -0.08774, -0.7922, 0.6039, 0.05331, 0.6893, -0.7225, 0.08387, -0.748, -0.6584, 0.09351, -0.6975, -0.7104, 0.0229, 0.7105, -0.7034, -0.1535, 0.6119, 0.7759, 0.05331, 0.6893, -0.7225, 0.0229, 0.7105, -0.7034, -0.1922, 0.6114, 0.7676, 0.08387, -0.748, -0.6584, -0.07389, -0.7834, 0.6172, -0.08774, -0.7922, 0.6039, 0.09351, -0.6975, -0.7104, -0.1192, -0.6916, 0.7123, -0.1578, 0.7198, 0.6761, -0.1625, 0.7166, 0.6783, -0.1186, -0.6921, 0.712, 0.04688, 0.6705, -0.7404, 0.0735, -0.7481, -0.6596, 0.07356, -0.7208, -0.6893, 0.03269, 0.6919, -0.7212, -0.1578, 0.7198, 0.6761, 0.04688, 0.6705, -0.7404, 0.03269, 0.6919, -0.7212, -0.1625, 0.7166, 0.6783, 0.0735, -0.7481, -0.6596, -0.1192, -0.6916, 0.7123, -0.1186, -0.6921, 0.712, 0.07356, -0.7208, -0.6893, -0.1497, -0.6766, 0.721, -0.1123, 0.7364, 0.6671, -0.1251, 0.7217, 0.6808, -0.1324, -0.6814, 0.7198, 0.04172, -0.7363, -0.6754, -0.1497, -0.6766, 0.721, -0.1324, -0.6814, 0.7198, 0.06473, -0.7303, -0.68, 0.08265, 0.6768, -0.7315, 0.04172, -0.7363, -0.6754, 0.06473, -0.7303, -0.68, 0.06896, 0.6889, -0.7216, -0.1123, 0.7364, 0.6671, 0.08265, 0.6768, -0.7315, 0.06896, 0.6889, -0.7216, -0.1251, 0.7217, 0.6808, -0.02361, 0.8658, 0.4998, 0.09901, 0.619, -0.7791, 0.1112, 0.6333, -0.7659, -0.04821, 0.8484, 0.5272, -0.1597, -0.4987, 0.8519, -0.02361, 0.8658, 0.4998, -0.04821, 0.8484, 0.5272, -0.1787, -0.5065, 0.8435, 0.09901, 0.619, -0.7791, -0.002759, -0.7808, -0.6248, 0.022, -0.7722, -0.635, 0.1112, 0.6333, -0.7659, -0.002759, -0.7808, -0.6248, -0.1597, -0.4987, 0.8519, -0.1787, -0.5065, 0.8435, 0.022, -0.7722, -0.635, -0.6599, 0.7432, 0.1104, 0.4598, 0.3778, -0.8037, -0.03562, 0.2497, -0.9677, -0.8727, 0.3621, -0.3274, -0.3944, -0.839, -0.3748, 0.6338, -0.3648, -0.6821, 0.4056, 0.08286, -0.9103, -0.5703, 0.3429, -0.7464, 0.5593, -0.8033, 0.2047, -0.2848, -0.9473, 0.1464, -0.3329, -0.686, 0.647, 0.5221, -0.8252, 0.2157, 0.6338, -0.3648, -0.6821, 0.5593, -0.8033, 0.2047, 0.5221, -0.8252, 0.2157, 0.4056, 0.08286, -0.9103, -0.03562, 0.2497, -0.9677, 0.08919, -0.8434, -0.5298, -0.7894, -0.598, 0.1385, -0.8727, 0.3621, -0.3274, -0.5698, -0.4333, 0.6983, -0.6599, 0.7432, 0.1104, -0.8727, 0.3621, -0.3274, -0.7894, -0.598, 0.1385, 0.4859, -0.868, -0.1021, -0.5698, -0.4333, 0.6983, -0.7894, -0.598, 0.1385, 0.08919, -0.8434, -0.5298, 0.4598, 0.3778, -0.8037, 0.4859, -0.868, -0.1021, 0.08919, -0.8434, -0.5298, -0.03562, 0.2497, -0.9677, -0.04023, -0.4899, -0.8708, -0.06651, -0.7109, 0.7002, -0.07389, -0.7834, 0.6172, 0.08387, -0.748, -0.6584, -0.1598, -0.2718, 0.949, -0.05746, -0.01651, -0.9982, 0.05331, 0.6893, -0.7225, -0.1535, 0.6119, 0.7759, -0.05746, -0.01651, -0.9982, -0.04023, -0.4899, -0.8708, 0.08387, -0.748, -0.6584, 0.05331, 0.6893, -0.7225, -0.06651, -0.7109, 0.7002, -0.1598, -0.2718, 0.949, -0.1535, 0.6119, 0.7759, -0.07389, -0.7834, 0.6172, -0.05746, -0.01651, -0.9982, -0.1598, -0.2718, 0.949, -0.1192, -0.6916, 0.7123, 0.0735, -0.7481, -0.6596, -0.2006, 0.01629, 0.9795, -0.06148, -0.03937, -0.9973, 0.04688, 0.6705, -0.7404, -0.1578, 0.7198, 0.6761, -0.06148, -0.03937, -0.9973, -0.05746, -0.01651, -0.9982, 0.0735, -0.7481, -0.6596, 0.04688, 0.6705, -0.7404, -0.1598, -0.2718, 0.949, -0.2006, 0.01629, 0.9795, -0.1578, 0.7198, 0.6761, -0.1192, -0.6916, 0.7123, -0.117, 0.3459, 0.931, -0.05599, -0.07219, -0.9958, 0.08265, 0.6768, -0.7315, -0.1123, 0.7364, 0.6671, -0.05599, -0.07219, -0.9958, -0.06148, -0.03937, -0.9973, 0.04172, -0.7363, -0.6754, 0.08265, 0.6768, -0.7315, -0.06148, -0.03937, -0.9973, -0.2006, 0.01629, 0.9795, -0.1497, -0.6766, 0.721, 0.04172, -0.7363, -0.6754, -0.2006, 0.01629, 0.9795, -0.117, 0.3459, 0.931, -0.1123, 0.7364, 0.6671, -0.1497, -0.6766, 0.721, -0.05599, -0.07219, -0.9958, -0.117, 0.3459, 0.931, -0.1597, -0.4987, 0.8519, -0.002759, -0.7808, -0.6248, -0.01751, 0.3422, -0.9395, -0.05599, -0.07219, -0.9958, -0.002759, -0.7808, -0.6248, 0.09901, 0.619, -0.7791, -0.117, 0.3459, 0.931, -0.0003925, 0.8024, 0.5968, -0.02361, 0.8658, 0.4998, -0.1597, -0.4987, 0.8519, -0.0003925, 0.8024, 0.5968, -0.01751, 0.3422, -0.9395, 0.09901, 0.619, -0.7791, -0.02361, 0.8658, 0.4998, 0.4056, 0.08286, -0.9103, 0.5221, -0.8252, 0.2157, 0.4859, -0.868, -0.1021, 0.4598, 0.3778, -0.8037, 0.5221, -0.8252, 0.2157, -0.3329, -0.686, 0.647, -0.5698, -0.4333, 0.6983, 0.4859, -0.868, -0.1021, -0.3329, -0.686, 0.647, -0.5703, 0.3429, -0.7464, -0.6599, 0.7432, 0.1104, -0.5698, -0.4333, 0.6983, -0.5703, 0.3429, -0.7464, 0.4056, 0.08286, -0.9103, 0.4598, 0.3778, -0.8037, -0.6599, 0.7432, 0.1104])] * 3)])

# ---- objects
ob_plane = bpy.data.objects.new('Plane', me_plane)
ob_cube = bpy.data.objects.new('Cube', me_cube_002)
ob_cube_001 = bpy.data.objects.new('Cube.001', me_cube_003)
ob_cube_002 = bpy.data.objects.new('Cube.002', me_cube_004)
ob_cube_003 = bpy.data.objects.new('Cube.003', me_cube_005)
ob_cube_004 = bpy.data.objects.new('Cube.004', me_cube_006)
ob_cube_005 = bpy.data.objects.new('Cube.005', me_cube_007)
ob_cube_006 = bpy.data.objects.new('Cube.006', me_cube_008)
ob_cube_007 = bpy.data.objects.new('Cube.007', me_cube_009)
ob_cube_009 = bpy.data.objects.new('Cube.009', me_cube_011)
ob_cube_008 = bpy.data.objects.new('Cube.008', me_cube_012)

# ---- transforms, parenting, visibility, modifiers, constraints
ob_plane.location = (-2.667e-10, -0.02821, 0.5517)
ob_plane.rotation_euler = (-1.571, 1.571, 0.0)
ob_plane.scale = (0.1223, 0.1223, 0.1223)
_m = ob_plane.modifiers.new('Mirror', 'MIRROR')
_m.use_axis = (False, True, False)
_m.use_clip = True
ob_cube.location = (0.1048, -0.02636, 0.5107)
ob_cube.scale = (0.04002, -0.04002, -0.04002)
ob_cube_001.location = (0.0, -0.03416, 0.2948)
ob_cube_001.rotation_euler = (-0.134, -2.966e-17, 1.99e-18)
ob_cube_001.scale = (-0.04054, -0.04995, -0.04995)
_m = ob_cube_001.modifiers.new('Mirror', 'MIRROR')
_m.use_clip = True
ob_cube_002.location = (0.0, -0.04158, 0.08913)
ob_cube_002.scale = (-0.04995, -0.04995, -0.04995)
_m = ob_cube_002.modifiers.new('Mirror', 'MIRROR')
_m.use_clip = True
ob_cube_003.location = (0.08051, -0.0368, -0.4088)
ob_cube_003.scale = (-0.04723, 0.04723, 0.04723)
ob_cube_004.location = (-0.08051, -0.0368, -0.4088)
ob_cube_004.scale = (0.04723, 0.04723, 0.04723)
ob_cube_005.location = (-0.1106, -0.0368, 0.3315)
ob_cube_005.rotation_euler = (3.483e-09, -0.2253, -3.079e-08)
ob_cube_005.scale = (0.03442, 0.03442, 0.03442)
ob_cube_006.location = (0.1106, -0.0368, 0.3315)
ob_cube_006.rotation_euler = (3.483e-09, 0.2253, -3.079e-08)
ob_cube_006.scale = (-0.03442, 0.03442, 0.03442)
ob_cube_007.location = (-0.1048, -0.02636, 0.5107)
ob_cube_007.scale = (-0.04002, -0.04002, -0.04002)
ob_cube_009.location = (0.398, -0.0368, 0.2623)
ob_cube_009.rotation_euler = (3.962e-09, 0.2399, -3.287e-08)
ob_cube_009.scale = (-0.02661, 0.02661, 0.02661)
ob_cube_008.location = (-0.398, -0.0368, 0.2623)
ob_cube_008.rotation_euler = (3.962e-09, -0.2399, -3.287e-08)
ob_cube_008.scale = (0.02661, 0.02661, 0.02661)

# ---- collection membership
col_collection.objects.link(ob_plane)
col_collection.objects.link(ob_cube)
col_collection.objects.link(ob_cube_001)
col_collection.objects.link(ob_cube_002)
col_collection.objects.link(ob_cube_003)
col_collection.objects.link(ob_cube_004)
col_collection.objects.link(ob_cube_005)
col_collection.objects.link(ob_cube_006)
col_collection.objects.link(ob_cube_007)
col_collection.objects.link(ob_cube_009)
col_collection.objects.link(ob_cube_008)

# ---- scene / render settings (as saved in the file)
scene.frame_start = 1; scene.frame_end = 250; scene.frame_set(1)
scene.render.engine = 'BLENDER_EEVEE_NEXT'
bpy.context.view_layer.update()

# ---- added for rendering (the .blend has no active camera and no usable light): camera, sun
cam_auto = bpy.data.cameras.new('AutoCamera')
cam_auto.lens = 50.0
cam_auto.sensor_width = 36.0
cam_auto.clip_end = 1000.0
ob_auto_camera = bpy.data.objects.new('AutoCamera', cam_auto)
scene.collection.objects.link(ob_auto_camera)
ob_auto_camera.location = (1.41236, -1.74343, 1.22605)
ob_auto_camera.rotation_euler = (1.09748, -7.21219e-08, 0.694738)
scene.camera = ob_auto_camera
light_auto_sun = bpy.data.lights.new('AutoSun', 'SUN')
light_auto_sun.energy = 3.0
light_auto_sun.angle = 0.0523599
ob_auto_sun = bpy.data.objects.new('AutoSun', light_auto_sun)
scene.collection.objects.link(ob_auto_sun)
ob_auto_sun.rotation_euler = (0.872665, 0.174533, 0.523599)
bpy.context.view_layer.update()
